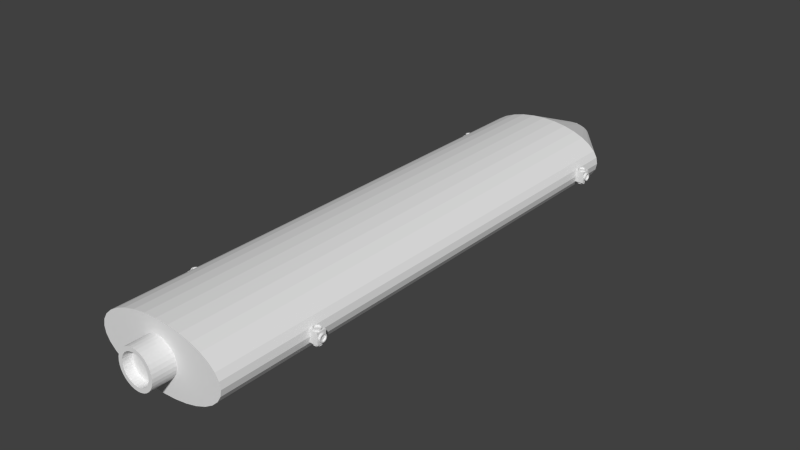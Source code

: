 # Source: planetary_shuttle.blend  (saved by Blender 2.73.0; exported with 4.5.12 LTS)
import bpy
from mathutils import Matrix  # noqa: F401  (used for matrix-valued properties, if any)

bpy.ops.wm.read_factory_settings(use_empty=True)
scene = bpy.context.scene
scene.name = 'Scene'

# ---- collections
col_collection_1 = bpy.data.collections.new('Collection 1'); scene.collection.children.link(col_collection_1)

# ---- world
world_world = bpy.data.worlds.new('World'); scene.world = world_world
world_world.color = (0.05088, 0.05088, 0.05088)
world_world.use_sun_shadow = False
world_world.sun_shadow_jitter_overblur = 0.0
world_world.cycles.sampling_method = 'MANUAL'
world_world.cycles.sample_map_resolution = 256

# ---- meshes
me_planetary_shuttle = bpy.data.meshes.new('planetary_shuttle')
me_planetary_shuttle.from_pydata([(0.0, 15.0, -0.375), (0.0, 15.3, -0.375), (0.07316, 15.0, -0.3678), (0.07316, 15.3, -0.3678), (0.1435, 15.0, -0.3465), (0.1435, 15.3, -0.3465), (0.2083, 15.0, -0.3118), (0.2083, 15.3, -0.3118), (0.2652, 15.0, -0.2652), (0.2652, 15.3, -0.2652), (0.3118, 15.0, -0.2083), (0.3118, 15.3, -0.2083), (0.3465, 15.0, -0.1435), (0.3465, 15.3, -0.1435), (0.3678, 15.0, -0.07316), (0.3678, 15.3, -0.07316), (0.375, 15.0, 7.856e-08), (0.375, 15.3, 8.214e-08), (0.3678, 15.0, 0.07316), (0.3678, 15.3, 0.07316), (0.3465, 15.0, 0.1435), (0.3465, 15.3, 0.1435), (0.3118, 15.0, 0.2083), (0.3118, 15.3, 0.2083), (0.2652, 15.0, 0.2652), (0.2652, 15.3, 0.2652), (0.2083, 15.0, 0.3118), (0.2083, 15.3, 0.3118), (0.1435, 15.0, 0.3465), (0.1435, 15.3, 0.3465), (0.07316, 15.0, 0.3678), (0.07316, 15.3, 0.3678), (-1.222e-07, 15.0, 0.375), (-1.222e-07, 15.3, 0.375), (-0.07316, 15.0, 0.3678), (-0.07316, 15.3, 0.3678), (-0.1435, 15.0, 0.3465), (-0.1435, 15.3, 0.3465), (-0.2083, 15.0, 0.3118), (-0.2083, 15.3, 0.3118), (-0.2652, 15.0, 0.2652), (-0.2652, 15.3, 0.2652), (-0.3118, 15.0, 0.2083), (-0.3118, 15.3, 0.2083), (-0.3465, 15.0, 0.1435), (-0.3465, 15.3, 0.1435), (-0.3678, 15.0, 0.07316), (-0.3678, 15.3, 0.07316), (-0.375, 15.0, -2.552e-07), (-0.375, 15.3, -2.517e-07), (-0.3678, 15.0, -0.07316), (-0.3678, 15.3, -0.07316), (-0.3465, 15.0, -0.1435), (-0.3465, 15.3, -0.1435), (-0.3118, 15.0, -0.2083), (-0.3118, 15.3, -0.2083), (-0.2652, 15.0, -0.2652), (-0.2652, 15.3, -0.2652), (-0.2083, 15.0, -0.3118), (-0.2083, 15.3, -0.3118), (-0.1435, 15.0, -0.3465), (-0.1435, 15.3, -0.3465), (-0.07316, 15.0, -0.3678), (-0.07316, 15.3, -0.3678), (9.437e-09, 15.3, -0.2955), (0.05765, 15.3, -0.2898), (0.1131, 15.3, -0.273), (0.1642, 15.3, -0.2457), (0.209, 15.3, -0.209), (0.2457, 15.3, -0.1642), (0.273, 15.3, -0.1131), (0.2898, 15.3, -0.05765), (0.2955, 15.3, 6.549e-08), (0.2898, 15.3, 0.05765), (0.273, 15.3, 0.1131), (0.2457, 15.3, 0.1642), (0.209, 15.3, 0.209), (0.1642, 15.3, 0.2457), (0.1131, 15.3, 0.273), (0.05765, 15.3, 0.2898), (-8.686e-08, 15.3, 0.2955), (-0.05765, 15.3, 0.2898), (-0.1131, 15.3, 0.273), (-0.1642, 15.3, 0.2457), (-0.209, 15.3, 0.209), (-0.2457, 15.3, 0.1642), (-0.273, 15.3, 0.1131), (-0.2898, 15.3, 0.05765), (-0.2955, 15.3, -1.976e-07), (-0.2898, 15.3, -0.05765), (-0.273, 15.3, -0.1131), (-0.2457, 15.3, -0.1642), (-0.209, 15.3, -0.209), (-0.1642, 15.3, -0.2457), (-0.1131, 15.3, -0.273), (-0.05765, 15.3, -0.2898), (9.437e-09, 15.18, -0.2955), (0.05765, 15.18, -0.2898), (0.1131, 15.18, -0.273), (0.1642, 15.18, -0.2457), (0.209, 15.18, -0.209), (0.2457, 15.18, -0.1642), (0.273, 15.18, -0.1131), (0.2898, 15.18, -0.05765), (0.2955, 15.18, 6.409e-08), (0.2898, 15.18, 0.05765), (0.273, 15.18, 0.1131), (0.2457, 15.18, 0.1642), (0.209, 15.18, 0.209), (0.1642, 15.18, 0.2457), (0.1131, 15.18, 0.273), (0.05765, 15.18, 0.2898), (-8.686e-08, 15.18, 0.2955), (-0.05765, 15.18, 0.2898), (-0.1131, 15.18, 0.273), (-0.1642, 15.18, 0.2457), (-0.209, 15.18, 0.209), (-0.2457, 15.18, 0.1642), (-0.273, 15.18, 0.1131), (-0.2898, 15.18, 0.05765), (-0.2955, 15.18, -1.99e-07), (-0.2898, 15.18, -0.05765), (-0.273, 15.18, -0.1131), (-0.2457, 15.18, -0.1642), (-0.209, 15.18, -0.209), (-0.1642, 15.18, -0.2457), (-0.1131, 15.18, -0.273), (-0.05765, 15.18, -0.2898), (-2.22e-16, -15.0, 1.0), (-4.885e-16, -16.2, 1.0), (0.1951, -15.0, 0.9808), (0.1951, -16.2, 0.9808), (0.3827, -15.0, 0.9239), (0.3827, -16.2, 0.9239), (0.5556, -15.0, 0.8315), (0.5556, -16.2, 0.8315), (0.7071, -15.0, 0.7071), (0.7071, -16.2, 0.7071), (0.8315, -15.0, 0.5556), (0.8315, -16.2, 0.5556), (0.9239, -15.0, 0.3827), (0.9239, -16.2, 0.3827), (0.9808, -15.0, 0.1951), (0.9808, -16.2, 0.1951), (1.0, -15.0, -2.095e-07), (1.0, -16.2, -1.189e-07), (0.9808, -15.0, -0.1951), (0.9808, -16.2, -0.1951), (0.9239, -15.0, -0.3827), (0.9239, -16.2, -0.3827), (0.8315, -15.0, -0.5556), (0.8315, -16.2, -0.5556), (0.7071, -15.0, -0.7071), (0.7071, -16.2, -0.7071), (0.5556, -15.0, -0.8315), (0.5556, -16.2, -0.8315), (0.3827, -15.0, -0.9239), (0.3827, -16.2, -0.9239), (0.1951, -15.0, -0.9808), (0.1951, -16.2, -0.9808), (-3.258e-07, -15.0, -1.0), (-3.258e-07, -16.2, -1.0), (-0.1951, -15.0, -0.9808), (-0.1951, -16.2, -0.9808), (-0.3827, -15.0, -0.9239), (-0.3827, -16.2, -0.9239), (-0.5556, -15.0, -0.8315), (-0.5556, -16.2, -0.8315), (-0.7071, -15.0, -0.7071), (-0.7071, -16.2, -0.7071), (-0.8315, -15.0, -0.5556), (-0.8315, -16.2, -0.5556), (-0.9239, -15.0, -0.3827), (-0.9239, -16.2, -0.3827), (-0.9808, -15.0, -0.1951), (-0.9808, -16.2, -0.1951), (-1.0, -15.0, 6.806e-07), (-1.0, -16.2, 7.712e-07), (-0.9808, -15.0, 0.1951), (-0.9808, -16.2, 0.1951), (-0.9239, -15.0, 0.3827), (-0.9239, -16.2, 0.3827), (-0.8315, -15.0, 0.5556), (-0.8315, -16.2, 0.5556), (-0.7071, -15.0, 0.7071), (-0.7071, -16.2, 0.7071), (-0.5556, -15.0, 0.8315), (-0.5556, -16.2, 0.8315), (-0.3827, -15.0, 0.9239), (-0.3827, -16.2, 0.9239), (-0.1951, -15.0, 0.9808), (-0.1951, -16.2, 0.9808), (2.516e-08, -16.2, 0.7881), (0.1537, -16.2, 0.7729), (0.3016, -16.2, 0.7281), (0.4378, -16.2, 0.6553), (0.5573, -16.2, 0.5573), (0.6553, -16.2, 0.4378), (0.7281, -16.2, 0.3016), (0.7729, -16.2, 0.1537), (0.7881, -16.2, -7.449e-08), (0.7729, -16.2, -0.1537), (0.7281, -16.2, -0.3016), (0.6553, -16.2, -0.4378), (0.5573, -16.2, -0.5573), (0.4378, -16.2, -0.6553), (0.3016, -16.2, -0.7281), (0.1537, -16.2, -0.7729), (-2.316e-07, -16.2, -0.7881), (-0.1537, -16.2, -0.7729), (-0.3016, -16.2, -0.7281), (-0.4378, -16.2, -0.6553), (-0.5573, -16.2, -0.5573), (-0.6553, -16.2, -0.4378), (-0.7281, -16.2, -0.3016), (-0.7729, -16.2, -0.1537), (-0.7881, -16.2, 6.27e-07), (-0.7729, -16.2, 0.1537), (-0.7281, -16.2, 0.3016), (-0.6553, -16.2, 0.4378), (-0.5573, -16.2, 0.5573), (-0.4378, -16.2, 0.6553), (-0.3016, -16.2, 0.7281), (-0.1537, -16.2, 0.7729), (2.516e-08, -15.73, 0.7881), (0.1537, -15.73, 0.7729), (0.3016, -15.73, 0.7281), (0.4378, -15.73, 0.6553), (0.5573, -15.73, 0.5573), (0.6553, -15.73, 0.4378), (0.7281, -15.73, 0.3016), (0.7729, -15.73, 0.1537), (0.7881, -15.73, -1.1e-07), (0.7729, -15.73, -0.1537), (0.7281, -15.73, -0.3016), (0.6553, -15.73, -0.4378), (0.5573, -15.73, -0.5573), (0.4378, -15.73, -0.6553), (0.3016, -15.73, -0.7281), (0.1537, -15.73, -0.7729), (-2.316e-07, -15.73, -0.7881), (-0.1537, -15.73, -0.7729), (-0.3016, -15.73, -0.7281), (-0.4378, -15.73, -0.6553), (-0.5573, -15.73, -0.5573), (-0.6553, -15.73, -0.4378), (-0.7281, -15.73, -0.3016), (-0.7729, -15.73, -0.1537), (-0.7881, -15.73, 5.915e-07), (-0.7729, -15.73, 0.1537), (-0.7281, -15.73, 0.3016), (-0.6553, -15.73, 0.4378), (-0.5573, -15.73, 0.5573), (-0.4378, -15.73, 0.6553), (-0.3016, -15.73, 0.7281), (-0.1537, -15.73, 0.7729), (3.66, -9.8, -0.3), (3.66, -9.8, -0.4), (3.621, -9.804, -0.3), (3.621, -9.804, -0.4), (3.583, -9.815, -0.3), (3.583, -9.815, -0.4), (3.549, -9.834, -0.3), (3.549, -9.834, -0.4), (3.519, -9.859, -0.3), (3.519, -9.859, -0.4), (3.494, -9.889, -0.3), (3.494, -9.889, -0.4), (3.475, -9.923, -0.3), (3.475, -9.923, -0.4), (3.464, -9.961, -0.3), (3.464, -9.961, -0.4), (3.46, -10.0, -0.3), (3.46, -10.0, -0.4), (3.464, -10.04, -0.3), (3.464, -10.04, -0.4), (3.475, -10.08, -0.3), (3.475, -10.08, -0.4), (3.494, -10.11, -0.3), (3.494, -10.11, -0.4), (3.519, -10.14, -0.3), (3.519, -10.14, -0.4), (3.549, -10.17, -0.3), (3.549, -10.17, -0.4), (3.583, -10.18, -0.3), (3.583, -10.18, -0.4), (3.621, -10.2, -0.3), (3.621, -10.2, -0.4), (3.66, -10.2, -0.3), (3.66, -10.2, -0.4), (3.699, -10.2, -0.3), (3.699, -10.2, -0.4), (3.737, -10.18, -0.3), (3.737, -10.18, -0.4), (3.771, -10.17, -0.3), (3.771, -10.17, -0.4), (3.801, -10.14, -0.3), (3.801, -10.14, -0.4), (3.826, -10.11, -0.3), (3.826, -10.11, -0.4), (3.845, -10.08, -0.3), (3.845, -10.08, -0.4), (3.856, -10.04, -0.3), (3.856, -10.04, -0.4), (3.86, -10.0, -0.3), (3.86, -10.0, -0.4), (3.856, -9.961, -0.3), (3.856, -9.961, -0.4), (3.845, -9.923, -0.3), (3.845, -9.923, -0.4), (3.826, -9.889, -0.3), (3.826, -9.889, -0.4), (3.801, -9.859, -0.3), (3.801, -9.859, -0.4), (3.771, -9.834, -0.3), (3.771, -9.834, -0.4), (3.737, -9.815, -0.3), (3.737, -9.815, -0.4), (3.699, -9.804, -0.3), (3.699, -9.804, -0.4), (3.66, -9.842, -0.4), (3.629, -9.845, -0.4), (3.6, -9.854, -0.4), (3.572, -9.869, -0.4), (3.549, -9.889, -0.4), (3.529, -9.912, -0.4), (3.514, -9.94, -0.4), (3.505, -9.969, -0.4), (3.502, -10.0, -0.4), (3.505, -10.03, -0.4), (3.514, -10.06, -0.4), (3.529, -10.09, -0.4), (3.549, -10.11, -0.4), (3.572, -10.13, -0.4), (3.6, -10.15, -0.4), (3.629, -10.15, -0.4), (3.66, -10.16, -0.4), (3.691, -10.15, -0.4), (3.72, -10.15, -0.4), (3.748, -10.13, -0.4), (3.771, -10.11, -0.4), (3.791, -10.09, -0.4), (3.806, -10.06, -0.4), (3.815, -10.03, -0.4), (3.818, -10.0, -0.4), (3.815, -9.969, -0.4), (3.806, -9.94, -0.4), (3.791, -9.912, -0.4), (3.771, -9.889, -0.4), (3.748, -9.869, -0.4), (3.72, -9.854, -0.4), (3.691, -9.845, -0.4), (3.66, -9.842, -0.3265), (3.629, -9.845, -0.3265), (3.6, -9.854, -0.3265), (3.572, -9.869, -0.3265), (3.549, -9.889, -0.3265), (3.529, -9.912, -0.3265), (3.514, -9.94, -0.3265), (3.505, -9.969, -0.3265), (3.502, -10.0, -0.3265), (3.505, -10.03, -0.3265), (3.514, -10.06, -0.3265), (3.529, -10.09, -0.3265), (3.549, -10.11, -0.3265), (3.572, -10.13, -0.3265), (3.6, -10.15, -0.3265), (3.629, -10.15, -0.3265), (3.66, -10.16, -0.3265), (3.691, -10.15, -0.3265), (3.72, -10.15, -0.3265), (3.748, -10.13, -0.3265), (3.771, -10.11, -0.3265), (3.791, -10.09, -0.3265), (3.806, -10.06, -0.3265), (3.815, -10.03, -0.3265), (3.818, -10.0, -0.3265), (3.815, -9.969, -0.3265), (3.806, -9.94, -0.3265), (3.791, -9.912, -0.3265), (3.771, -9.889, -0.3265), (3.748, -9.869, -0.3265), (3.72, -9.854, -0.3265), (3.691, -9.845, -0.3265), (3.893, -9.8, -6.514e-16), (3.993, -9.8, -4.371e-09), (3.893, -9.804, -0.03902), (3.993, -9.804, -0.03902), (3.893, -9.815, -0.07654), (3.993, -9.815, -0.07654), (3.893, -9.834, -0.1111), (3.993, -9.834, -0.1111), (3.893, -9.859, -0.1414), (3.993, -9.859, -0.1414), (3.893, -9.889, -0.1663), (3.993, -9.889, -0.1663), (3.893, -9.923, -0.1848), (3.993, -9.923, -0.1848), (3.893, -9.961, -0.1962), (3.993, -9.961, -0.1962), (3.893, -10.0, -0.2), (3.993, -10.0, -0.2), (3.893, -10.04, -0.1962), (3.993, -10.04, -0.1962), (3.893, -10.08, -0.1848), (3.993, -10.08, -0.1848), (3.893, -10.11, -0.1663), (3.993, -10.11, -0.1663), (3.893, -10.14, -0.1414), (3.993, -10.14, -0.1414), (3.893, -10.17, -0.1111), (3.993, -10.17, -0.1111), (3.893, -10.18, -0.07654), (3.993, -10.18, -0.07654), (3.893, -10.2, -0.03902), (3.993, -10.2, -0.03902), (3.893, -10.2, 6.517e-08), (3.993, -10.2, 6.08e-08), (3.893, -10.2, 0.03902), (3.993, -10.2, 0.03902), (3.893, -10.18, 0.07654), (3.993, -10.18, 0.07654), (3.893, -10.17, 0.1111), (3.993, -10.17, 0.1111), (3.893, -10.14, 0.1414), (3.993, -10.14, 0.1414), (3.893, -10.11, 0.1663), (3.993, -10.11, 0.1663), (3.893, -10.08, 0.1848), (3.993, -10.08, 0.1848), (3.893, -10.04, 0.1962), (3.993, -10.04, 0.1962), (3.893, -10.0, 0.2), (3.993, -10.0, 0.2), (3.893, -9.961, 0.1962), (3.993, -9.961, 0.1962), (3.893, -9.923, 0.1848), (3.993, -9.923, 0.1848), (3.893, -9.889, 0.1663), (3.993, -9.889, 0.1663), (3.893, -9.859, 0.1414), (3.993, -9.859, 0.1414), (3.893, -9.834, 0.1111), (3.993, -9.834, 0.1111), (3.893, -9.815, 0.07654), (3.993, -9.815, 0.07654), (3.893, -9.804, 0.03902), (3.993, -9.804, 0.03902), (3.993, -9.842, -9.404e-09), (3.993, -9.845, -0.03075), (3.993, -9.854, -0.06032), (3.993, -9.869, -0.08757), (3.993, -9.889, -0.1115), (3.993, -9.912, -0.1311), (3.993, -9.94, -0.1456), (3.993, -9.969, -0.1546), (3.993, -10.0, -0.1576), (3.993, -10.03, -0.1546), (3.993, -10.06, -0.1456), (3.993, -10.09, -0.1311), (3.993, -10.11, -0.1115), (3.993, -10.13, -0.08757), (3.993, -10.15, -0.06032), (3.993, -10.15, -0.03075), (3.993, -10.16, 4.195e-08), (3.993, -10.15, 0.03075), (3.993, -10.15, 0.06032), (3.993, -10.13, 0.08757), (3.993, -10.11, 0.1115), (3.993, -10.09, 0.1311), (3.993, -10.06, 0.1456), (3.993, -10.03, 0.1546), (3.993, -10.0, 0.1576), (3.993, -9.969, 0.1546), (3.993, -9.94, 0.1456), (3.993, -9.912, 0.1311), (3.993, -9.889, 0.1115), (3.993, -9.869, 0.08757), (3.993, -9.854, 0.06032), (3.993, -9.845, 0.03075), (3.92, -9.842, -6.192e-09), (3.92, -9.845, -0.03075), (3.92, -9.854, -0.06032), (3.92, -9.869, -0.08757), (3.92, -9.889, -0.1115), (3.92, -9.912, -0.1311), (3.92, -9.94, -0.1456), (3.92, -9.969, -0.1546), (3.92, -10.0, -0.1576), (3.92, -10.03, -0.1546), (3.92, -10.06, -0.1456), (3.92, -10.09, -0.1311), (3.92, -10.11, -0.1115), (3.92, -10.13, -0.08757), (3.92, -10.15, -0.06032), (3.92, -10.15, -0.03075), (3.92, -10.16, 4.517e-08), (3.92, -10.15, 0.03075), (3.92, -10.15, 0.06032), (3.92, -10.13, 0.08757), (3.92, -10.11, 0.1115), (3.92, -10.09, 0.1311), (3.92, -10.06, 0.1456), (3.92, -10.03, 0.1546), (3.92, -10.0, 0.1576), (3.92, -9.969, 0.1546), (3.92, -9.94, 0.1456), (3.92, -9.912, 0.1311), (3.92, -9.889, 0.1115), (3.92, -9.869, 0.08757), (3.92, -9.854, 0.06032), (3.92, -9.845, 0.03075), (3.66, -9.8, 0.3), (3.66, -9.8, 0.4), (3.699, -9.804, 0.3), (3.699, -9.804, 0.4), (3.737, -9.815, 0.3), (3.737, -9.815, 0.4), (3.771, -9.834, 0.3), (3.771, -9.834, 0.4), (3.801, -9.859, 0.3), (3.801, -9.859, 0.4), (3.826, -9.889, 0.3), (3.826, -9.889, 0.4), (3.845, -9.923, 0.3), (3.845, -9.923, 0.4), (3.856, -9.961, 0.3), (3.856, -9.961, 0.4), (3.86, -10.0, 0.3), (3.86, -10.0, 0.4), (3.856, -10.04, 0.3), (3.856, -10.04, 0.4), (3.845, -10.08, 0.3), (3.845, -10.08, 0.4), (3.826, -10.11, 0.3), (3.826, -10.11, 0.4), (3.801, -10.14, 0.3), (3.801, -10.14, 0.4), (3.771, -10.17, 0.3), (3.771, -10.17, 0.4), (3.737, -10.18, 0.3), (3.737, -10.18, 0.4), (3.699, -10.2, 0.3), (3.699, -10.2, 0.4), (3.66, -10.2, 0.3), (3.66, -10.2, 0.4), (3.621, -10.2, 0.3), (3.621, -10.2, 0.4), (3.583, -10.18, 0.3), (3.583, -10.18, 0.4), (3.549, -10.17, 0.3), (3.549, -10.17, 0.4), (3.519, -10.14, 0.3), (3.519, -10.14, 0.4), (3.494, -10.11, 0.3), (3.494, -10.11, 0.4), (3.475, -10.08, 0.3), (3.475, -10.08, 0.4), (3.464, -10.04, 0.3), (3.464, -10.04, 0.4), (3.46, -10.0, 0.3), (3.46, -10.0, 0.4), (3.464, -9.961, 0.3), (3.464, -9.961, 0.4), (3.475, -9.923, 0.3), (3.475, -9.923, 0.4), (3.494, -9.889, 0.3), (3.494, -9.889, 0.4), (3.519, -9.859, 0.3), (3.519, -9.859, 0.4), (3.549, -9.834, 0.3), (3.549, -9.834, 0.4), (3.583, -9.815, 0.3), (3.583, -9.815, 0.4), (3.621, -9.804, 0.3), (3.621, -9.804, 0.4), (3.66, -9.842, 0.4), (3.691, -9.845, 0.4), (3.72, -9.854, 0.4), (3.748, -9.869, 0.4), (3.771, -9.889, 0.4), (3.791, -9.912, 0.4), (3.806, -9.94, 0.4), (3.815, -9.969, 0.4), (3.818, -10.0, 0.4), (3.815, -10.03, 0.4), (3.806, -10.06, 0.4), (3.791, -10.09, 0.4), (3.771, -10.11, 0.4), (3.748, -10.13, 0.4), (3.72, -10.15, 0.4), (3.691, -10.15, 0.4), (3.66, -10.16, 0.4), (3.629, -10.15, 0.4), (3.6, -10.15, 0.4), (3.572, -10.13, 0.4), (3.549, -10.11, 0.4), (3.529, -10.09, 0.4), (3.514, -10.06, 0.4), (3.505, -10.03, 0.4), (3.502, -10.0, 0.4), (3.505, -9.969, 0.4), (3.514, -9.94, 0.4), (3.529, -9.912, 0.4), (3.549, -9.889, 0.4), (3.572, -9.869, 0.4), (3.6, -9.854, 0.4), (3.629, -9.845, 0.4), (3.66, -9.842, 0.3265), (3.691, -9.845, 0.3265), (3.72, -9.854, 0.3265), (3.748, -9.869, 0.3265), (3.771, -9.889, 0.3265), (3.791, -9.912, 0.3265), (3.806, -9.94, 0.3265), (3.815, -9.969, 0.3265), (3.818, -10.0, 0.3265), (3.815, -10.03, 0.3265), (3.806, -10.06, 0.3265), (3.791, -10.09, 0.3265), (3.771, -10.11, 0.3265), (3.748, -10.13, 0.3265), (3.72, -10.15, 0.3265), (3.691, -10.15, 0.3265), (3.66, -10.16, 0.3265), (3.629, -10.15, 0.3265), (3.6, -10.15, 0.3265), (3.572, -10.13, 0.3265), (3.549, -10.11, 0.3265), (3.529, -10.09, 0.3265), (3.514, -10.06, 0.3265), (3.505, -10.03, 0.3265), (3.502, -10.0, 0.3265), (3.505, -9.969, 0.3265), (3.514, -9.94, 0.3265), (3.529, -9.912, 0.3265), (3.549, -9.889, 0.3265), (3.572, -9.869, 0.3265), (3.6, -9.854, 0.3265), (3.629, -9.845, 0.3265), (3.106, -10.25, -0.3), (3.106, -9.75, -0.3), (3.894, -9.75, -0.3), (3.894, -10.25, -0.3), (3.106, -10.25, 0.3), (3.106, -9.75, 0.3), (3.894, -9.75, 0.3), (3.894, -10.25, 0.3), (3.719e-15, -15.0, -1.75), (2.122e-07, 15.0, -0.5115), (0.6828, -15.0, -1.716), (0.1996, 15.0, -0.5017), (1.339, -15.0, -1.617), (0.3915, 15.0, -0.4726), (1.944, -15.0, -1.455), (0.5684, 15.0, -0.4253), (2.475, -15.0, -1.237), (0.7234, 15.0, -0.3617), (2.91, -15.0, -0.9722), (0.8507, 15.0, -0.2842), (3.234, -15.0, -0.6697), (0.9452, 15.0, -0.1958), (3.433, -15.0, -0.3414), (1.003, 15.0, -0.09979), (3.5, -15.0, -1.265e-06), (1.023, 15.0, 6.826e-07), (3.433, -15.0, 0.3414), (1.003, 15.0, 0.0998), (3.234, -15.0, 0.6697), (0.9452, 15.0, 0.1958), (2.91, -15.0, 0.9722), (0.8507, 15.0, 0.2842), (2.475, -15.0, 1.237), (0.7234, 15.0, 0.3617), (1.944, -15.0, 1.455), (0.5684, 15.0, 0.4253), (1.339, -15.0, 1.617), (0.3915, 15.0, 0.4726), (0.6828, -15.0, 1.716), (0.1996, 15.0, 0.5017), (-1.14e-06, -15.0, 1.75), (-1.211e-07, 15.0, 0.5115), (-0.6828, -15.0, 1.716), (-0.1996, 15.0, 0.5017), (-1.339, -15.0, 1.617), (-0.3915, 15.0, 0.4726), (-1.944, -15.0, 1.455), (-0.5684, 15.0, 0.4253), (-2.475, -15.0, 1.237), (-0.7234, 15.0, 0.3617), (-2.91, -15.0, 0.9722), (-0.8507, 15.0, 0.2842), (-3.234, -15.0, 0.6697), (-0.9452, 15.0, 0.1958), (-3.433, -15.0, 0.3414), (-1.003, 15.0, 0.0998), (-3.5, -15.0, -2.822e-06), (-1.023, 15.0, 2.273e-07), (-3.433, -15.0, -0.3414), (-1.003, 15.0, -0.0998), (-3.234, -15.0, -0.6697), (-0.9452, 15.0, -0.1958), (-2.91, -15.0, -0.9723), (-0.8507, 15.0, -0.2842), (-2.475, -15.0, -1.237), (-0.7234, 15.0, -0.3617), (-1.944, -15.0, -1.455), (-0.5684, 15.0, -0.4253), (-1.339, -15.0, -1.617), (-0.3915, 15.0, -0.4726), (-0.6828, -15.0, -1.716), (-0.1996, 15.0, -0.5017), (-2.237e-15, 11.82, -1.75), (0.6828, 11.82, -1.716), (1.339, 11.82, -1.617), (1.944, 11.82, -1.455), (2.475, 11.82, -1.237), (2.91, 11.82, -0.9722), (3.234, 11.82, -0.6697), (3.433, 11.82, -0.3414), (3.5, 11.82, 7.606e-07), (3.433, 11.82, 0.3414), (3.234, 11.82, 0.6697), (2.91, 11.82, 0.9722), (2.475, 11.82, 1.237), (1.944, 11.82, 1.455), (1.339, 11.82, 1.617), (0.6828, 11.82, 1.716), (-1.14e-06, 11.82, 1.75), (-0.6828, 11.82, 1.716), (-1.339, 11.82, 1.617), (-1.944, 11.82, 1.455), (-2.475, 11.82, 1.237), (-2.91, 11.82, 0.9722), (-3.234, 11.82, 0.6697), (-3.433, 11.82, 0.3414), (-3.5, 11.82, -7.971e-07), (-3.433, 11.82, -0.3414), (-3.234, 11.82, -0.6697), (-2.91, 11.82, -0.9722), (-2.475, 11.82, -1.237), (-1.944, 11.82, -1.455), (-1.339, 11.82, -1.617), (-0.6828, 11.82, -1.716), (-3.894, -10.25, -0.3), (-3.894, -9.75, -0.3), (-3.106, -9.75, -0.3), (-3.106, -10.25, -0.3), (-3.894, -10.25, 0.3), (-3.894, -9.75, 0.3), (-3.106, -9.75, 0.3), (-3.106, -10.25, 0.3), (3.106, 9.75, -0.3), (3.106, 10.25, -0.3), (3.894, 10.25, -0.3), (3.894, 9.75, -0.3), (3.106, 9.75, 0.3), (3.106, 10.25, 0.3), (3.894, 10.25, 0.3), (3.894, 9.75, 0.3), (-3.894, 9.75, -0.3), (-3.894, 10.25, -0.3), (-3.106, 10.25, -0.3), (-3.106, 9.75, -0.3), (-3.894, 9.75, 0.3), (-3.894, 10.25, 0.3), (-3.106, 10.25, 0.3), (-3.106, 9.75, 0.3), (3.66, 10.2, -0.3), (3.66, 10.2, -0.4), (3.621, 10.2, -0.3), (3.621, 10.2, -0.4), (3.583, 10.18, -0.3), (3.583, 10.18, -0.4), (3.549, 10.17, -0.3), (3.549, 10.17, -0.4), (3.519, 10.14, -0.3), (3.519, 10.14, -0.4), (3.494, 10.11, -0.3), (3.494, 10.11, -0.4), (3.475, 10.08, -0.3), (3.475, 10.08, -0.4), (3.464, 10.04, -0.3), (3.464, 10.04, -0.4), (3.46, 10.0, -0.3), (3.46, 10.0, -0.4), (3.464, 9.961, -0.3), (3.464, 9.961, -0.4), (3.475, 9.923, -0.3), (3.475, 9.923, -0.4), (3.494, 9.889, -0.3), (3.494, 9.889, -0.4), (3.519, 9.859, -0.3), (3.519, 9.859, -0.4), (3.549, 9.834, -0.3), (3.549, 9.834, -0.4), (3.583, 9.815, -0.3), (3.583, 9.815, -0.4), (3.621, 9.804, -0.3), (3.621, 9.804, -0.4), (3.66, 9.8, -0.3), (3.66, 9.8, -0.4), (3.699, 9.804, -0.3), (3.699, 9.804, -0.4), (3.737, 9.815, -0.3), (3.737, 9.815, -0.4), (3.771, 9.834, -0.3), (3.771, 9.834, -0.4), (3.801, 9.859, -0.3), (3.801, 9.859, -0.4), (3.826, 9.889, -0.3), (3.826, 9.889, -0.4), (3.845, 9.923, -0.3), (3.845, 9.923, -0.4), (3.856, 9.961, -0.3), (3.856, 9.961, -0.4), (3.86, 10.0, -0.3), (3.86, 10.0, -0.4), (3.856, 10.04, -0.3), (3.856, 10.04, -0.4), (3.845, 10.08, -0.3), (3.845, 10.08, -0.4), (3.826, 10.11, -0.3), (3.826, 10.11, -0.4), (3.801, 10.14, -0.3), (3.801, 10.14, -0.4), (3.771, 10.17, -0.3), (3.771, 10.17, -0.4), (3.737, 10.18, -0.3), (3.737, 10.18, -0.4), (3.699, 10.2, -0.3), (3.699, 10.2, -0.4), (3.66, 10.16, -0.4), (3.629, 10.15, -0.4), (3.6, 10.15, -0.4), (3.572, 10.13, -0.4), (3.549, 10.11, -0.4), (3.529, 10.09, -0.4), (3.514, 10.06, -0.4), (3.505, 10.03, -0.4), (3.502, 10.0, -0.4), (3.505, 9.969, -0.4), (3.514, 9.94, -0.4), (3.529, 9.912, -0.4), (3.549, 9.889, -0.4), (3.572, 9.869, -0.4), (3.6, 9.854, -0.4), (3.629, 9.845, -0.4), (3.66, 9.842, -0.4), (3.691, 9.845, -0.4), (3.72, 9.854, -0.4), (3.748, 9.869, -0.4), (3.771, 9.889, -0.4), (3.791, 9.912, -0.4), (3.806, 9.94, -0.4), (3.815, 9.969, -0.4), (3.818, 10.0, -0.4), (3.815, 10.03, -0.4), (3.806, 10.06, -0.4), (3.791, 10.09, -0.4), (3.771, 10.11, -0.4), (3.748, 10.13, -0.4), (3.72, 10.15, -0.4), (3.691, 10.15, -0.4), (3.66, 10.16, -0.3265), (3.629, 10.15, -0.3265), (3.6, 10.15, -0.3265), (3.572, 10.13, -0.3265), (3.549, 10.11, -0.3265), (3.529, 10.09, -0.3265), (3.514, 10.06, -0.3265), (3.505, 10.03, -0.3265), (3.502, 10.0, -0.3265), (3.505, 9.969, -0.3265), (3.514, 9.94, -0.3265), (3.529, 9.912, -0.3265), (3.549, 9.889, -0.3265), (3.572, 9.869, -0.3265), (3.6, 9.854, -0.3265), (3.629, 9.845, -0.3265), (3.66, 9.842, -0.3265), (3.691, 9.845, -0.3265), (3.72, 9.854, -0.3265), (3.748, 9.869, -0.3265), (3.771, 9.889, -0.3265), (3.791, 9.912, -0.3265), (3.806, 9.94, -0.3265), (3.815, 9.969, -0.3265), (3.818, 10.0, -0.3265), (3.815, 10.03, -0.3265), (3.806, 10.06, -0.3265), (3.791, 10.09, -0.3265), (3.771, 10.11, -0.3265), (3.748, 10.13, -0.3265), (3.72, 10.15, -0.3265), (3.691, 10.15, -0.3265), (3.893, 10.2, -6.514e-16), (3.993, 10.2, -4.371e-09), (3.893, 10.2, -0.03902), (3.993, 10.2, -0.03902), (3.893, 10.18, -0.07654), (3.993, 10.18, -0.07654), (3.893, 10.17, -0.1111), (3.993, 10.17, -0.1111), (3.893, 10.14, -0.1414), (3.993, 10.14, -0.1414), (3.893, 10.11, -0.1663), (3.993, 10.11, -0.1663), (3.893, 10.08, -0.1848), (3.993, 10.08, -0.1848), (3.893, 10.04, -0.1962), (3.993, 10.04, -0.1962), (3.893, 10.0, -0.2), (3.993, 10.0, -0.2), (3.893, 9.961, -0.1962), (3.993, 9.961, -0.1962), (3.893, 9.923, -0.1848), (3.993, 9.923, -0.1848), (3.893, 9.889, -0.1663), (3.993, 9.889, -0.1663), (3.893, 9.859, -0.1414), (3.993, 9.859, -0.1414), (3.893, 9.834, -0.1111), (3.993, 9.834, -0.1111), (3.893, 9.815, -0.07654), (3.993, 9.815, -0.07654), (3.893, 9.804, -0.03902), (3.993, 9.804, -0.03902), (3.893, 9.8, 6.517e-08), (3.993, 9.8, 6.08e-08), (3.893, 9.804, 0.03902), (3.993, 9.804, 0.03902), (3.893, 9.815, 0.07654), (3.993, 9.815, 0.07654), (3.893, 9.834, 0.1111), (3.993, 9.834, 0.1111), (3.893, 9.859, 0.1414), (3.993, 9.859, 0.1414), (3.893, 9.889, 0.1663), (3.993, 9.889, 0.1663), (3.893, 9.923, 0.1848), (3.993, 9.923, 0.1848), (3.893, 9.961, 0.1962), (3.993, 9.961, 0.1962), (3.893, 10.0, 0.2), (3.993, 10.0, 0.2), (3.893, 10.04, 0.1962), (3.993, 10.04, 0.1962), (3.893, 10.08, 0.1848), (3.993, 10.08, 0.1848), (3.893, 10.11, 0.1663), (3.993, 10.11, 0.1663), (3.893, 10.14, 0.1414), (3.993, 10.14, 0.1414), (3.893, 10.17, 0.1111), (3.993, 10.17, 0.1111), (3.893, 10.18, 0.07654), (3.993, 10.18, 0.07654), (3.893, 10.2, 0.03902), (3.993, 10.2, 0.03902), (3.993, 10.16, -9.404e-09), (3.993, 10.15, -0.03075), (3.993, 10.15, -0.06032), (3.993, 10.13, -0.08757), (3.993, 10.11, -0.1115), (3.993, 10.09, -0.1311), (3.993, 10.06, -0.1456), (3.993, 10.03, -0.1546), (3.993, 10.0, -0.1576), (3.993, 9.969, -0.1546), (3.993, 9.94, -0.1456), (3.993, 9.912, -0.1311), (3.993, 9.889, -0.1115), (3.993, 9.869, -0.08757), (3.993, 9.854, -0.06032), (3.993, 9.845, -0.03075), (3.993, 9.842, 4.195e-08), (3.993, 9.845, 0.03075), (3.993, 9.854, 0.06032), (3.993, 9.869, 0.08757), (3.993, 9.889, 0.1115), (3.993, 9.912, 0.1311), (3.993, 9.94, 0.1456), (3.993, 9.969, 0.1546), (3.993, 10.0, 0.1576), (3.993, 10.03, 0.1546), (3.993, 10.06, 0.1456), (3.993, 10.09, 0.1311), (3.993, 10.11, 0.1115), (3.993, 10.13, 0.08757), (3.993, 10.15, 0.06032), (3.993, 10.15, 0.03075), (3.92, 10.16, -6.192e-09), (3.92, 10.15, -0.03075), (3.92, 10.15, -0.06032), (3.92, 10.13, -0.08757), (3.92, 10.11, -0.1115), (3.92, 10.09, -0.1311), (3.92, 10.06, -0.1456), (3.92, 10.03, -0.1546), (3.92, 10.0, -0.1576), (3.92, 9.969, -0.1546), (3.92, 9.94, -0.1456), (3.92, 9.912, -0.1311), (3.92, 9.889, -0.1115), (3.92, 9.869, -0.08757), (3.92, 9.854, -0.06032), (3.92, 9.845, -0.03075), (3.92, 9.842, 4.517e-08), (3.92, 9.845, 0.03075), (3.92, 9.854, 0.06032), (3.92, 9.869, 0.08757), (3.92, 9.889, 0.1115), (3.92, 9.912, 0.1311), (3.92, 9.94, 0.1456), (3.92, 9.969, 0.1546), (3.92, 10.0, 0.1576), (3.92, 10.03, 0.1546), (3.92, 10.06, 0.1456), (3.92, 10.09, 0.1311), (3.92, 10.11, 0.1115), (3.92, 10.13, 0.08757), (3.92, 10.15, 0.06032), (3.92, 10.15, 0.03075), (3.66, 10.2, 0.3), (3.66, 10.2, 0.4), (3.699, 10.2, 0.3), (3.699, 10.2, 0.4), (3.737, 10.18, 0.3), (3.737, 10.18, 0.4), (3.771, 10.17, 0.3), (3.771, 10.17, 0.4), (3.801, 10.14, 0.3), (3.801, 10.14, 0.4), (3.826, 10.11, 0.3), (3.826, 10.11, 0.4), (3.845, 10.08, 0.3), (3.845, 10.08, 0.4), (3.856, 10.04, 0.3), (3.856, 10.04, 0.4), (3.86, 10.0, 0.3), (3.86, 10.0, 0.4), (3.856, 9.961, 0.3), (3.856, 9.961, 0.4), (3.845, 9.923, 0.3), (3.845, 9.923, 0.4), (3.826, 9.889, 0.3), (3.826, 9.889, 0.4), (3.801, 9.859, 0.3), (3.801, 9.859, 0.4), (3.771, 9.834, 0.3), (3.771, 9.834, 0.4), (3.737, 9.815, 0.3), (3.737, 9.815, 0.4), (3.699, 9.804, 0.3), (3.699, 9.804, 0.4), (3.66, 9.8, 0.3), (3.66, 9.8, 0.4), (3.621, 9.804, 0.3), (3.621, 9.804, 0.4), (3.583, 9.815, 0.3), (3.583, 9.815, 0.4), (3.549, 9.834, 0.3), (3.549, 9.834, 0.4), (3.519, 9.859, 0.3), (3.519, 9.859, 0.4), (3.494, 9.889, 0.3), (3.494, 9.889, 0.4), (3.475, 9.923, 0.3), (3.475, 9.923, 0.4), (3.464, 9.961, 0.3), (3.464, 9.961, 0.4), (3.46, 10.0, 0.3), (3.46, 10.0, 0.4), (3.464, 10.04, 0.3), (3.464, 10.04, 0.4), (3.475, 10.08, 0.3), (3.475, 10.08, 0.4), (3.494, 10.11, 0.3), (3.494, 10.11, 0.4), (3.519, 10.14, 0.3), (3.519, 10.14, 0.4), (3.549, 10.17, 0.3), (3.549, 10.17, 0.4), (3.583, 10.18, 0.3), (3.583, 10.18, 0.4), (3.621, 10.2, 0.3), (3.621, 10.2, 0.4), (3.66, 10.16, 0.4), (3.691, 10.15, 0.4), (3.72, 10.15, 0.4), (3.748, 10.13, 0.4), (3.771, 10.11, 0.4), (3.791, 10.09, 0.4), (3.806, 10.06, 0.4), (3.815, 10.03, 0.4), (3.818, 10.0, 0.4), (3.815, 9.969, 0.4), (3.806, 9.94, 0.4), (3.791, 9.912, 0.4), (3.771, 9.889, 0.4), (3.748, 9.869, 0.4), (3.72, 9.854, 0.4), (3.691, 9.845, 0.4), (3.66, 9.842, 0.4), (3.629, 9.845, 0.4), (3.6, 9.854, 0.4), (3.572, 9.869, 0.4), (3.549, 9.889, 0.4), (3.529, 9.912, 0.4), (3.514, 9.94, 0.4), (3.505, 9.969, 0.4), (3.502, 10.0, 0.4), (3.505, 10.03, 0.4), (3.514, 10.06, 0.4), (3.529, 10.09, 0.4), (3.549, 10.11, 0.4), (3.572, 10.13, 0.4), (3.6, 10.15, 0.4), (3.629, 10.15, 0.4), (3.66, 10.16, 0.3265), (3.691, 10.15, 0.3265), (3.72, 10.15, 0.3265), (3.748, 10.13, 0.3265), (3.771, 10.11, 0.3265), (3.791, 10.09, 0.3265), (3.806, 10.06, 0.3265), (3.815, 10.03, 0.3265), (3.818, 10.0, 0.3265), (3.815, 9.969, 0.3265), (3.806, 9.94, 0.3265), (3.791, 9.912, 0.3265), (3.771, 9.889, 0.3265), (3.748, 9.869, 0.3265), (3.72, 9.854, 0.3265), (3.691, 9.845, 0.3265), (3.66, 9.842, 0.3265), (3.629, 9.845, 0.3265), (3.6, 9.854, 0.3265), (3.572, 9.869, 0.3265), (3.549, 9.889, 0.3265), (3.529, 9.912, 0.3265), (3.514, 9.94, 0.3265), (3.505, 9.969, 0.3265), (3.502, 10.0, 0.3265), (3.505, 10.03, 0.3265), (3.514, 10.06, 0.3265), (3.529, 10.09, 0.3265), (3.549, 10.11, 0.3265), (3.572, 10.13, 0.3265), (3.6, 10.15, 0.3265), (3.629, 10.15, 0.3265), (-3.66, 10.2, -0.3), (-3.66, 10.2, -0.4), (-3.621, 10.2, -0.3), (-3.621, 10.2, -0.4), (-3.583, 10.18, -0.3), (-3.583, 10.18, -0.4), (-3.549, 10.17, -0.3), (-3.549, 10.17, -0.4), (-3.519, 10.14, -0.3), (-3.519, 10.14, -0.4), (-3.494, 10.11, -0.3), (-3.494, 10.11, -0.4), (-3.475, 10.08, -0.3), (-3.475, 10.08, -0.4), (-3.464, 10.04, -0.3), (-3.464, 10.04, -0.4), (-3.46, 10.0, -0.3), (-3.46, 10.0, -0.4), (-3.464, 9.961, -0.3), (-3.464, 9.961, -0.4), (-3.475, 9.923, -0.3), (-3.475, 9.923, -0.4), (-3.494, 9.889, -0.3), (-3.494, 9.889, -0.4), (-3.519, 9.859, -0.3), (-3.519, 9.859, -0.4), (-3.549, 9.834, -0.3), (-3.549, 9.834, -0.4), (-3.583, 9.815, -0.3), (-3.583, 9.815, -0.4), (-3.621, 9.804, -0.3), (-3.621, 9.804, -0.4), (-3.66, 9.8, -0.3), (-3.66, 9.8, -0.4), (-3.699, 9.804, -0.3), (-3.699, 9.804, -0.4), (-3.737, 9.815, -0.3), (-3.737, 9.815, -0.4), (-3.771, 9.834, -0.3), (-3.771, 9.834, -0.4), (-3.801, 9.859, -0.3), (-3.801, 9.859, -0.4), (-3.826, 9.889, -0.3), (-3.826, 9.889, -0.4), (-3.845, 9.923, -0.3), (-3.845, 9.923, -0.4), (-3.856, 9.961, -0.3), (-3.856, 9.961, -0.4), (-3.86, 10.0, -0.3), (-3.86, 10.0, -0.4), (-3.856, 10.04, -0.3), (-3.856, 10.04, -0.4), (-3.845, 10.08, -0.3), (-3.845, 10.08, -0.4), (-3.826, 10.11, -0.3), (-3.826, 10.11, -0.4), (-3.801, 10.14, -0.3), (-3.801, 10.14, -0.4), (-3.771, 10.17, -0.3), (-3.771, 10.17, -0.4), (-3.737, 10.18, -0.3), (-3.737, 10.18, -0.4), (-3.699, 10.2, -0.3), (-3.699, 10.2, -0.4), (-3.66, 10.16, -0.4), (-3.629, 10.15, -0.4), (-3.6, 10.15, -0.4), (-3.572, 10.13, -0.4), (-3.549, 10.11, -0.4), (-3.529, 10.09, -0.4), (-3.514, 10.06, -0.4), (-3.505, 10.03, -0.4), (-3.502, 10.0, -0.4), (-3.505, 9.969, -0.4), (-3.514, 9.94, -0.4), (-3.529, 9.912, -0.4), (-3.549, 9.889, -0.4), (-3.572, 9.869, -0.4), (-3.6, 9.854, -0.4), (-3.629, 9.845, -0.4), (-3.66, 9.842, -0.4), (-3.691, 9.845, -0.4), (-3.72, 9.854, -0.4), (-3.748, 9.869, -0.4), (-3.771, 9.889, -0.4), (-3.791, 9.912, -0.4), (-3.806, 9.94, -0.4), (-3.815, 9.969, -0.4), (-3.818, 10.0, -0.4), (-3.815, 10.03, -0.4), (-3.806, 10.06, -0.4), (-3.791, 10.09, -0.4), (-3.771, 10.11, -0.4), (-3.748, 10.13, -0.4), (-3.72, 10.15, -0.4), (-3.691, 10.15, -0.4), (-3.66, 10.16, -0.3265), (-3.629, 10.15, -0.3265), (-3.6, 10.15, -0.3265), (-3.572, 10.13, -0.3265), (-3.549, 10.11, -0.3265), (-3.529, 10.09, -0.3265), (-3.514, 10.06, -0.3265), (-3.505, 10.03, -0.3265), (-3.502, 10.0, -0.3265), (-3.505, 9.969, -0.3265), (-3.514, 9.94, -0.3265), (-3.529, 9.912, -0.3265), (-3.549, 9.889, -0.3265), (-3.572, 9.869, -0.3265), (-3.6, 9.854, -0.3265), (-3.629, 9.845, -0.3265), (-3.66, 9.842, -0.3265), (-3.691, 9.845, -0.3265), (-3.72, 9.854, -0.3265), (-3.748, 9.869, -0.3265), (-3.771, 9.889, -0.3265), (-3.791, 9.912, -0.3265), (-3.806, 9.94, -0.3265), (-3.815, 9.969, -0.3265), (-3.818, 10.0, -0.3265), (-3.815, 10.03, -0.3265), (-3.806, 10.06, -0.3265), (-3.791, 10.09, -0.3265), (-3.771, 10.11, -0.3265), (-3.748, 10.13, -0.3265), (-3.72, 10.15, -0.3265), (-3.691, 10.15, -0.3265), (-3.893, 10.2, 1.858e-07), (-3.993, 10.2, 1.814e-07), (-3.893, 10.2, -0.03902), (-3.993, 10.2, -0.03902), (-3.893, 10.18, -0.07654), (-3.993, 10.18, -0.07654), (-3.893, 10.17, -0.1111), (-3.993, 10.17, -0.1111), (-3.893, 10.14, -0.1414), (-3.993, 10.14, -0.1414), (-3.893, 10.11, -0.1663), (-3.993, 10.11, -0.1663), (-3.893, 10.08, -0.1848), (-3.993, 10.08, -0.1848), (-3.893, 10.04, -0.1962), (-3.993, 10.04, -0.1962), (-3.893, 10.0, -0.2), (-3.993, 10.0, -0.2), (-3.893, 9.961, -0.1962), (-3.993, 9.961, -0.1962), (-3.893, 9.923, -0.1848), (-3.993, 9.923, -0.1848), (-3.893, 9.889, -0.1663), (-3.993, 9.889, -0.1663), (-3.893, 9.859, -0.1414), (-3.993, 9.859, -0.1414), (-3.893, 9.834, -0.1111), (-3.993, 9.834, -0.1111), (-3.893, 9.815, -0.07654), (-3.993, 9.815, -0.07654), (-3.893, 9.804, -0.03902), (-3.993, 9.804, -0.03902), (-3.893, 9.8, 2.51e-07), (-3.993, 9.8, 2.466e-07), (-3.893, 9.804, 0.03902), (-3.993, 9.804, 0.03902), (-3.893, 9.815, 0.07654), (-3.993, 9.815, 0.07654), (-3.893, 9.834, 0.1111), (-3.993, 9.834, 0.1111), (-3.893, 9.859, 0.1414), (-3.993, 9.859, 0.1414), (-3.893, 9.889, 0.1663), (-3.993, 9.889, 0.1663), (-3.893, 9.923, 0.1848), (-3.993, 9.923, 0.1848), (-3.893, 9.961, 0.1962), (-3.993, 9.961, 0.1962), (-3.893, 10.0, 0.2), (-3.993, 10.0, 0.2), (-3.893, 10.04, 0.1962), (-3.993, 10.04, 0.1962), (-3.893, 10.08, 0.1848), (-3.993, 10.08, 0.1848), (-3.893, 10.11, 0.1663), (-3.993, 10.11, 0.1663), (-3.893, 10.14, 0.1414), (-3.993, 10.14, 0.1414), (-3.893, 10.17, 0.1111), (-3.993, 10.17, 0.1111), (-3.893, 10.18, 0.07654), (-3.993, 10.18, 0.07654), (-3.893, 10.2, 0.03902), (-3.993, 10.2, 0.03902), (-3.993, 10.16, 1.764e-07), (-3.993, 10.15, -0.03075), (-3.993, 10.15, -0.06032), (-3.993, 10.13, -0.08757), (-3.993, 10.11, -0.1115), (-3.993, 10.09, -0.1311), (-3.993, 10.06, -0.1456), (-3.993, 10.03, -0.1546), (-3.993, 10.0, -0.1576), (-3.993, 9.969, -0.1546), (-3.993, 9.94, -0.1456), (-3.993, 9.912, -0.1311), (-3.993, 9.889, -0.1115), (-3.993, 9.869, -0.08757), (-3.993, 9.854, -0.06032), (-3.993, 9.845, -0.03075), (-3.993, 9.842, 2.278e-07), (-3.993, 9.845, 0.03075), (-3.993, 9.854, 0.06032), (-3.993, 9.869, 0.08757), (-3.993, 9.889, 0.1115), (-3.993, 9.912, 0.1311), (-3.993, 9.94, 0.1456), (-3.993, 9.969, 0.1546), (-3.993, 10.0, 0.1576), (-3.993, 10.03, 0.1546), (-3.993, 10.06, 0.1456), (-3.993, 10.09, 0.1311), (-3.993, 10.11, 0.1115), (-3.993, 10.13, 0.08757), (-3.993, 10.15, 0.06032), (-3.993, 10.15, 0.03075), (-3.92, 10.16, 1.796e-07), (-3.92, 10.15, -0.03075), (-3.92, 10.15, -0.06032), (-3.92, 10.13, -0.08757), (-3.92, 10.11, -0.1115), (-3.92, 10.09, -0.1311), (-3.92, 10.06, -0.1456), (-3.92, 10.03, -0.1546), (-3.92, 10.0, -0.1576), (-3.92, 9.969, -0.1546), (-3.92, 9.94, -0.1456), (-3.92, 9.912, -0.1311), (-3.92, 9.889, -0.1115), (-3.92, 9.869, -0.08757), (-3.92, 9.854, -0.06032), (-3.92, 9.845, -0.03075), (-3.92, 9.842, 2.31e-07), (-3.92, 9.845, 0.03075), (-3.92, 9.854, 0.06032), (-3.92, 9.869, 0.08757), (-3.92, 9.889, 0.1115), (-3.92, 9.912, 0.1311), (-3.92, 9.94, 0.1456), (-3.92, 9.969, 0.1546), (-3.92, 10.0, 0.1576), (-3.92, 10.03, 0.1546), (-3.92, 10.06, 0.1456), (-3.92, 10.09, 0.1311), (-3.92, 10.11, 0.1115), (-3.92, 10.13, 0.08757), (-3.92, 10.15, 0.06032), (-3.92, 10.15, 0.03075), (-3.66, 10.2, 0.3), (-3.66, 10.2, 0.4), (-3.699, 10.2, 0.3), (-3.699, 10.2, 0.4), (-3.737, 10.18, 0.3), (-3.737, 10.18, 0.4), (-3.771, 10.17, 0.3), (-3.771, 10.17, 0.4), (-3.801, 10.14, 0.3), (-3.801, 10.14, 0.4), (-3.826, 10.11, 0.3), (-3.826, 10.11, 0.4), (-3.845, 10.08, 0.3), (-3.845, 10.08, 0.4), (-3.856, 10.04, 0.3), (-3.856, 10.04, 0.4), (-3.86, 10.0, 0.3), (-3.86, 10.0, 0.4), (-3.856, 9.961, 0.3), (-3.856, 9.961, 0.4), (-3.845, 9.923, 0.3), (-3.845, 9.923, 0.4), (-3.826, 9.889, 0.3), (-3.826, 9.889, 0.4), (-3.801, 9.859, 0.3), (-3.801, 9.859, 0.4), (-3.771, 9.834, 0.3), (-3.771, 9.834, 0.4), (-3.737, 9.815, 0.3), (-3.737, 9.815, 0.4), (-3.699, 9.804, 0.3), (-3.699, 9.804, 0.4), (-3.66, 9.8, 0.3), (-3.66, 9.8, 0.4), (-3.621, 9.804, 0.3), (-3.621, 9.804, 0.4), (-3.583, 9.815, 0.3), (-3.583, 9.815, 0.4), (-3.549, 9.834, 0.3), (-3.549, 9.834, 0.4), (-3.519, 9.859, 0.3), (-3.519, 9.859, 0.4), (-3.494, 9.889, 0.3), (-3.494, 9.889, 0.4), (-3.475, 9.923, 0.3), (-3.475, 9.923, 0.4), (-3.464, 9.961, 0.3), (-3.464, 9.961, 0.4), (-3.46, 10.0, 0.3), (-3.46, 10.0, 0.4), (-3.464, 10.04, 0.3), (-3.464, 10.04, 0.4), (-3.475, 10.08, 0.3), (-3.475, 10.08, 0.4), (-3.494, 10.11, 0.3), (-3.494, 10.11, 0.4), (-3.519, 10.14, 0.3), (-3.519, 10.14, 0.4), (-3.549, 10.17, 0.3), (-3.549, 10.17, 0.4), (-3.583, 10.18, 0.3), (-3.583, 10.18, 0.4), (-3.621, 10.2, 0.3), (-3.621, 10.2, 0.4), (-3.66, 10.16, 0.4), (-3.691, 10.15, 0.4), (-3.72, 10.15, 0.4), (-3.748, 10.13, 0.4), (-3.771, 10.11, 0.4), (-3.791, 10.09, 0.4), (-3.806, 10.06, 0.4), (-3.815, 10.03, 0.4), (-3.818, 10.0, 0.4), (-3.815, 9.969, 0.4), (-3.806, 9.94, 0.4), (-3.791, 9.912, 0.4), (-3.771, 9.889, 0.4), (-3.748, 9.869, 0.4), (-3.72, 9.854, 0.4), (-3.691, 9.845, 0.4), (-3.66, 9.842, 0.4), (-3.629, 9.845, 0.4), (-3.6, 9.854, 0.4), (-3.572, 9.869, 0.4), (-3.549, 9.889, 0.4), (-3.529, 9.912, 0.4), (-3.514, 9.94, 0.4), (-3.505, 9.969, 0.4), (-3.502, 10.0, 0.4), (-3.505, 10.03, 0.4), (-3.514, 10.06, 0.4), (-3.529, 10.09, 0.4), (-3.549, 10.11, 0.4), (-3.572, 10.13, 0.4), (-3.6, 10.15, 0.4), (-3.629, 10.15, 0.4), (-3.66, 10.16, 0.3265), (-3.691, 10.15, 0.3265), (-3.72, 10.15, 0.3265), (-3.748, 10.13, 0.3265), (-3.771, 10.11, 0.3265), (-3.791, 10.09, 0.3265), (-3.806, 10.06, 0.3265), (-3.815, 10.03, 0.3265), (-3.818, 10.0, 0.3265), (-3.815, 9.969, 0.3265), (-3.806, 9.94, 0.3265), (-3.791, 9.912, 0.3265), (-3.771, 9.889, 0.3265), (-3.748, 9.869, 0.3265), (-3.72, 9.854, 0.3265), (-3.691, 9.845, 0.3265), (-3.66, 9.842, 0.3265), (-3.629, 9.845, 0.3265), (-3.6, 9.854, 0.3265), (-3.572, 9.869, 0.3265), (-3.549, 9.889, 0.3265), (-3.529, 9.912, 0.3265), (-3.514, 9.94, 0.3265), (-3.505, 9.969, 0.3265), (-3.502, 10.0, 0.3265), (-3.505, 10.03, 0.3265), (-3.514, 10.06, 0.3265), (-3.529, 10.09, 0.3265), (-3.549, 10.11, 0.3265), (-3.572, 10.13, 0.3265), (-3.6, 10.15, 0.3265), (-3.629, 10.15, 0.3265), (-3.66, -9.8, -0.3), (-3.66, -9.8, -0.4), (-3.621, -9.804, -0.3), (-3.621, -9.804, -0.4), (-3.583, -9.815, -0.3), (-3.583, -9.815, -0.4), (-3.549, -9.834, -0.3), (-3.549, -9.834, -0.4), (-3.519, -9.859, -0.3), (-3.519, -9.859, -0.4), (-3.494, -9.889, -0.3), (-3.494, -9.889, -0.4), (-3.475, -9.923, -0.3), (-3.475, -9.923, -0.4), (-3.464, -9.961, -0.3), (-3.464, -9.961, -0.4), (-3.46, -10.0, -0.3), (-3.46, -10.0, -0.4), (-3.464, -10.04, -0.3), (-3.464, -10.04, -0.4), (-3.475, -10.08, -0.3), (-3.475, -10.08, -0.4), (-3.494, -10.11, -0.3), (-3.494, -10.11, -0.4), (-3.519, -10.14, -0.3), (-3.519, -10.14, -0.4), (-3.549, -10.17, -0.3), (-3.549, -10.17, -0.4), (-3.583, -10.18, -0.3), (-3.583, -10.18, -0.4), (-3.621, -10.2, -0.3), (-3.621, -10.2, -0.4), (-3.66, -10.2, -0.3), (-3.66, -10.2, -0.4), (-3.699, -10.2, -0.3), (-3.699, -10.2, -0.4), (-3.737, -10.18, -0.3), (-3.737, -10.18, -0.4), (-3.771, -10.17, -0.3), (-3.771, -10.17, -0.4), (-3.801, -10.14, -0.3), (-3.801, -10.14, -0.4), (-3.826, -10.11, -0.3), (-3.826, -10.11, -0.4), (-3.845, -10.08, -0.3), (-3.845, -10.08, -0.4), (-3.856, -10.04, -0.3), (-3.856, -10.04, -0.4), (-3.86, -10.0, -0.3), (-3.86, -10.0, -0.4), (-3.856, -9.961, -0.3), (-3.856, -9.961, -0.4), (-3.845, -9.923, -0.3), (-3.845, -9.923, -0.4), (-3.826, -9.889, -0.3), (-3.826, -9.889, -0.4), (-3.801, -9.859, -0.3), (-3.801, -9.859, -0.4), (-3.771, -9.834, -0.3), (-3.771, -9.834, -0.4), (-3.737, -9.815, -0.3), (-3.737, -9.815, -0.4), (-3.699, -9.804, -0.3), (-3.699, -9.804, -0.4), (-3.66, -9.842, -0.4), (-3.629, -9.845, -0.4), (-3.6, -9.854, -0.4), (-3.572, -9.869, -0.4), (-3.549, -9.889, -0.4), (-3.529, -9.912, -0.4), (-3.514, -9.94, -0.4), (-3.505, -9.969, -0.4), (-3.502, -10.0, -0.4), (-3.505, -10.03, -0.4), (-3.514, -10.06, -0.4), (-3.529, -10.09, -0.4), (-3.549, -10.11, -0.4), (-3.572, -10.13, -0.4), (-3.6, -10.15, -0.4), (-3.629, -10.15, -0.4), (-3.66, -10.16, -0.4), (-3.691, -10.15, -0.4), (-3.72, -10.15, -0.4), (-3.748, -10.13, -0.4), (-3.771, -10.11, -0.4), (-3.791, -10.09, -0.4), (-3.806, -10.06, -0.4), (-3.815, -10.03, -0.4), (-3.818, -10.0, -0.4), (-3.815, -9.969, -0.4), (-3.806, -9.94, -0.4), (-3.791, -9.912, -0.4), (-3.771, -9.889, -0.4), (-3.748, -9.869, -0.4), (-3.72, -9.854, -0.4), (-3.691, -9.845, -0.4), (-3.66, -9.842, -0.3265), (-3.629, -9.845, -0.3265), (-3.6, -9.854, -0.3265), (-3.572, -9.869, -0.3265), (-3.549, -9.889, -0.3265), (-3.529, -9.912, -0.3265), (-3.514, -9.94, -0.3265), (-3.505, -9.969, -0.3265), (-3.502, -10.0, -0.3265), (-3.505, -10.03, -0.3265), (-3.514, -10.06, -0.3265), (-3.529, -10.09, -0.3265), (-3.549, -10.11, -0.3265), (-3.572, -10.13, -0.3265), (-3.6, -10.15, -0.3265), (-3.629, -10.15, -0.3265), (-3.66, -10.16, -0.3265), (-3.691, -10.15, -0.3265), (-3.72, -10.15, -0.3265), (-3.748, -10.13, -0.3265), (-3.771, -10.11, -0.3265), (-3.791, -10.09, -0.3265), (-3.806, -10.06, -0.3265), (-3.815, -10.03, -0.3265), (-3.818, -10.0, -0.3265), (-3.815, -9.969, -0.3265), (-3.806, -9.94, -0.3265), (-3.791, -9.912, -0.3265), (-3.771, -9.889, -0.3265), (-3.748, -9.869, -0.3265), (-3.72, -9.854, -0.3265), (-3.691, -9.845, -0.3265), (-3.893, -9.8, 1.858e-07), (-3.993, -9.8, 1.814e-07), (-3.893, -9.804, -0.03902), (-3.993, -9.804, -0.03902), (-3.893, -9.815, -0.07654), (-3.993, -9.815, -0.07654), (-3.893, -9.834, -0.1111), (-3.993, -9.834, -0.1111), (-3.893, -9.859, -0.1414), (-3.993, -9.859, -0.1414), (-3.893, -9.889, -0.1663), (-3.993, -9.889, -0.1663), (-3.893, -9.923, -0.1848), (-3.993, -9.923, -0.1848), (-3.893, -9.961, -0.1962), (-3.993, -9.961, -0.1962), (-3.893, -10.0, -0.2), (-3.993, -10.0, -0.2), (-3.893, -10.04, -0.1962), (-3.993, -10.04, -0.1962), (-3.893, -10.08, -0.1848), (-3.993, -10.08, -0.1848), (-3.893, -10.11, -0.1663), (-3.993, -10.11, -0.1663), (-3.893, -10.14, -0.1414), (-3.993, -10.14, -0.1414), (-3.893, -10.17, -0.1111), (-3.993, -10.17, -0.1111), (-3.893, -10.18, -0.07654), (-3.993, -10.18, -0.07654), (-3.893, -10.2, -0.03902), (-3.993, -10.2, -0.03902), (-3.893, -10.2, 2.51e-07), (-3.993, -10.2, 2.466e-07), (-3.893, -10.2, 0.03902), (-3.993, -10.2, 0.03902), (-3.893, -10.18, 0.07654), (-3.993, -10.18, 0.07654), (-3.893, -10.17, 0.1111), (-3.993, -10.17, 0.1111), (-3.893, -10.14, 0.1414), (-3.993, -10.14, 0.1414), (-3.893, -10.11, 0.1663), (-3.993, -10.11, 0.1663), (-3.893, -10.08, 0.1848), (-3.993, -10.08, 0.1848), (-3.893, -10.04, 0.1962), (-3.993, -10.04, 0.1962), (-3.893, -10.0, 0.2), (-3.993, -10.0, 0.2), (-3.893, -9.961, 0.1962), (-3.993, -9.961, 0.1962), (-3.893, -9.923, 0.1848), (-3.993, -9.923, 0.1848), (-3.893, -9.889, 0.1663), (-3.993, -9.889, 0.1663), (-3.893, -9.859, 0.1414), (-3.993, -9.859, 0.1414), (-3.893, -9.834, 0.1111), (-3.993, -9.834, 0.1111), (-3.893, -9.815, 0.07654), (-3.993, -9.815, 0.07654), (-3.893, -9.804, 0.03902), (-3.993, -9.804, 0.03902), (-3.993, -9.842, 1.764e-07), (-3.993, -9.845, -0.03075), (-3.993, -9.854, -0.06032), (-3.993, -9.869, -0.08757), (-3.993, -9.889, -0.1115), (-3.993, -9.912, -0.1311), (-3.993, -9.94, -0.1456), (-3.993, -9.969, -0.1546), (-3.993, -10.0, -0.1576), (-3.993, -10.03, -0.1546), (-3.993, -10.06, -0.1456), (-3.993, -10.09, -0.1311), (-3.993, -10.11, -0.1115), (-3.993, -10.13, -0.08757), (-3.993, -10.15, -0.06032), (-3.993, -10.15, -0.03075), (-3.993, -10.16, 2.278e-07), (-3.993, -10.15, 0.03075), (-3.993, -10.15, 0.06032), (-3.993, -10.13, 0.08757), (-3.993, -10.11, 0.1115), (-3.993, -10.09, 0.1311), (-3.993, -10.06, 0.1456), (-3.993, -10.03, 0.1546), (-3.993, -10.0, 0.1576), (-3.993, -9.969, 0.1546), (-3.993, -9.94, 0.1456), (-3.993, -9.912, 0.1311), (-3.993, -9.889, 0.1115), (-3.993, -9.869, 0.08757), (-3.993, -9.854, 0.06032), (-3.993, -9.845, 0.03075), (-3.92, -9.842, 1.796e-07), (-3.92, -9.845, -0.03075), (-3.92, -9.854, -0.06032), (-3.92, -9.869, -0.08757), (-3.92, -9.889, -0.1115), (-3.92, -9.912, -0.1311), (-3.92, -9.94, -0.1456), (-3.92, -9.969, -0.1546), (-3.92, -10.0, -0.1576), (-3.92, -10.03, -0.1546), (-3.92, -10.06, -0.1456), (-3.92, -10.09, -0.1311), (-3.92, -10.11, -0.1115), (-3.92, -10.13, -0.08757), (-3.92, -10.15, -0.06032), (-3.92, -10.15, -0.03075), (-3.92, -10.16, 2.31e-07), (-3.92, -10.15, 0.03075), (-3.92, -10.15, 0.06032), (-3.92, -10.13, 0.08757), (-3.92, -10.11, 0.1115), (-3.92, -10.09, 0.1311), (-3.92, -10.06, 0.1456), (-3.92, -10.03, 0.1546), (-3.92, -10.0, 0.1576), (-3.92, -9.969, 0.1546), (-3.92, -9.94, 0.1456), (-3.92, -9.912, 0.1311), (-3.92, -9.889, 0.1115), (-3.92, -9.869, 0.08757), (-3.92, -9.854, 0.06032), (-3.92, -9.845, 0.03075), (-3.66, -9.8, 0.3), (-3.66, -9.8, 0.4), (-3.699, -9.804, 0.3), (-3.699, -9.804, 0.4), (-3.737, -9.815, 0.3), (-3.737, -9.815, 0.4), (-3.771, -9.834, 0.3), (-3.771, -9.834, 0.4), (-3.801, -9.859, 0.3), (-3.801, -9.859, 0.4), (-3.826, -9.889, 0.3), (-3.826, -9.889, 0.4), (-3.845, -9.923, 0.3), (-3.845, -9.923, 0.4), (-3.856, -9.961, 0.3), (-3.856, -9.961, 0.4), (-3.86, -10.0, 0.3), (-3.86, -10.0, 0.4), (-3.856, -10.04, 0.3), (-3.856, -10.04, 0.4), (-3.845, -10.08, 0.3), (-3.845, -10.08, 0.4), (-3.826, -10.11, 0.3), (-3.826, -10.11, 0.4), (-3.801, -10.14, 0.3), (-3.801, -10.14, 0.4), (-3.771, -10.17, 0.3), (-3.771, -10.17, 0.4), (-3.737, -10.18, 0.3), (-3.737, -10.18, 0.4), (-3.699, -10.2, 0.3), (-3.699, -10.2, 0.4), (-3.66, -10.2, 0.3), (-3.66, -10.2, 0.4), (-3.621, -10.2, 0.3), (-3.621, -10.2, 0.4), (-3.583, -10.18, 0.3), (-3.583, -10.18, 0.4), (-3.549, -10.17, 0.3), (-3.549, -10.17, 0.4), (-3.519, -10.14, 0.3), (-3.519, -10.14, 0.4), (-3.494, -10.11, 0.3), (-3.494, -10.11, 0.4), (-3.475, -10.08, 0.3), (-3.475, -10.08, 0.4), (-3.464, -10.04, 0.3), (-3.464, -10.04, 0.4), (-3.46, -10.0, 0.3), (-3.46, -10.0, 0.4), (-3.464, -9.961, 0.3), (-3.464, -9.961, 0.4), (-3.475, -9.923, 0.3), (-3.475, -9.923, 0.4), (-3.494, -9.889, 0.3), (-3.494, -9.889, 0.4), (-3.519, -9.859, 0.3), (-3.519, -9.859, 0.4), (-3.549, -9.834, 0.3), (-3.549, -9.834, 0.4), (-3.583, -9.815, 0.3), (-3.583, -9.815, 0.4), (-3.621, -9.804, 0.3), (-3.621, -9.804, 0.4), (-3.66, -9.842, 0.4), (-3.691, -9.845, 0.4), (-3.72, -9.854, 0.4), (-3.748, -9.869, 0.4), (-3.771, -9.889, 0.4), (-3.791, -9.912, 0.4), (-3.806, -9.94, 0.4), (-3.815, -9.969, 0.4), (-3.818, -10.0, 0.4), (-3.815, -10.03, 0.4), (-3.806, -10.06, 0.4), (-3.791, -10.09, 0.4), (-3.771, -10.11, 0.4), (-3.748, -10.13, 0.4), (-3.72, -10.15, 0.4), (-3.691, -10.15, 0.4), (-3.66, -10.16, 0.4), (-3.629, -10.15, 0.4), (-3.6, -10.15, 0.4), (-3.572, -10.13, 0.4), (-3.549, -10.11, 0.4), (-3.529, -10.09, 0.4), (-3.514, -10.06, 0.4), (-3.505, -10.03, 0.4), (-3.502, -10.0, 0.4), (-3.505, -9.969, 0.4), (-3.514, -9.94, 0.4), (-3.529, -9.912, 0.4), (-3.549, -9.889, 0.4), (-3.572, -9.869, 0.4), (-3.6, -9.854, 0.4), (-3.629, -9.845, 0.4), (-3.66, -9.842, 0.3265), (-3.691, -9.845, 0.3265), (-3.72, -9.854, 0.3265), (-3.748, -9.869, 0.3265), (-3.771, -9.889, 0.3265), (-3.791, -9.912, 0.3265), (-3.806, -9.94, 0.3265), (-3.815, -9.969, 0.3265), (-3.818, -10.0, 0.3265), (-3.815, -10.03, 0.3265), (-3.806, -10.06, 0.3265), (-3.791, -10.09, 0.3265), (-3.771, -10.11, 0.3265), (-3.748, -10.13, 0.3265), (-3.72, -10.15, 0.3265), (-3.691, -10.15, 0.3265), (-3.66, -10.16, 0.3265), (-3.629, -10.15, 0.3265), (-3.6, -10.15, 0.3265), (-3.572, -10.13, 0.3265), (-3.549, -10.11, 0.3265), (-3.529, -10.09, 0.3265), (-3.514, -10.06, 0.3265), (-3.505, -10.03, 0.3265), (-3.502, -10.0, 0.3265), (-3.505, -9.969, 0.3265), (-3.514, -9.94, 0.3265), (-3.529, -9.912, 0.3265), (-3.549, -9.889, 0.3265), (-3.572, -9.869, 0.3265), (-3.6, -9.854, 0.3265), (-3.629, -9.845, 0.3265)], [], [(0, 1, 3, 2), (2, 3, 5, 4), (4, 5, 7, 6), (6, 7, 9, 8), (8, 9, 11, 10), (10, 11, 13, 12), (12, 13, 15, 14), (14, 15, 17, 16), (16, 17, 19, 18), (18, 19, 21, 20), (20, 21, 23, 22), (22, 23, 25, 24), (24, 25, 27, 26), (26, 27, 29, 28), (28, 29, 31, 30), (30, 31, 33, 32), (32, 33, 35, 34), (34, 35, 37, 36), (36, 37, 39, 38), (38, 39, 41, 40), (40, 41, 43, 42), (42, 43, 45, 44), (44, 45, 47, 46), (46, 47, 49, 48), (48, 49, 51, 50), (50, 51, 53, 52), (52, 53, 55, 54), (54, 55, 57, 56), (56, 57, 59, 58), (58, 59, 61, 60), (45, 43, 85, 86), (62, 63, 1, 0), (60, 61, 63, 62), (0, 2, 4, 6, 8, 10, 12, 14, 16, 18, 20, 22, 24, 26, 28, 30, 32, 34, 36, 38, 40, 42, 44, 46, 48, 50, 52, 54, 56, 58, 60, 62), (23, 21, 74, 75), (51, 49, 88, 89), (7, 5, 66, 67), (29, 27, 77, 78), (57, 55, 91, 92), (35, 33, 80, 81), (13, 11, 69, 70), (63, 61, 94, 95), (41, 39, 83, 84), (19, 17, 72, 73), (47, 45, 86, 87), (25, 23, 75, 76), (53, 51, 89, 90), (9, 7, 67, 68), (31, 29, 78, 79), (59, 57, 92, 93), (37, 35, 81, 82), (15, 13, 70, 71), (1, 63, 95, 64), (43, 41, 84, 85), (21, 19, 73, 74), (49, 47, 87, 88), (5, 3, 65, 66), (27, 25, 76, 77), (55, 53, 90, 91), (11, 9, 68, 69), (33, 31, 79, 80), (61, 59, 93, 94), (39, 37, 82, 83), (3, 1, 64, 65), (17, 15, 71, 72), (89, 88, 120, 121), (67, 66, 98, 99), (78, 77, 109, 110), (87, 86, 118, 119), (65, 64, 96, 97), (76, 75, 107, 108), (64, 95, 127, 96), (85, 84, 116, 117), (74, 73, 105, 106), (94, 93, 125, 126), (83, 82, 114, 115), (72, 71, 103, 104), (92, 91, 123, 124), (81, 80, 112, 113), (70, 69, 101, 102), (90, 89, 121, 122), (68, 67, 99, 100), (79, 78, 110, 111), (88, 87, 119, 120), (66, 65, 97, 98), (77, 76, 108, 109), (86, 85, 117, 118), (75, 74, 106, 107), (95, 94, 126, 127), (84, 83, 115, 116), (73, 72, 104, 105), (93, 92, 124, 125), (82, 81, 113, 114), (71, 70, 102, 103), (91, 90, 122, 123), (69, 68, 100, 101), (80, 79, 111, 112), (97, 96, 127, 126, 125, 124, 123, 122, 121, 120, 119, 118, 117, 116, 115, 114, 113, 112, 111, 110, 109, 108, 107, 106, 105, 104, 103, 102, 101, 100, 99, 98), (128, 129, 131, 130), (130, 131, 133, 132), (132, 133, 135, 134), (134, 135, 137, 136), (136, 137, 139, 138), (138, 139, 141, 140), (140, 141, 143, 142), (142, 143, 145, 144), (144, 145, 147, 146), (146, 147, 149, 148), (148, 149, 151, 150), (150, 151, 153, 152), (152, 153, 155, 154), (154, 155, 157, 156), (156, 157, 159, 158), (158, 159, 161, 160), (160, 161, 163, 162), (162, 163, 165, 164), (164, 165, 167, 166), (166, 167, 169, 168), (168, 169, 171, 170), (170, 171, 173, 172), (172, 173, 175, 174), (174, 175, 177, 176), (176, 177, 179, 178), (178, 179, 181, 180), (180, 181, 183, 182), (182, 183, 185, 184), (184, 185, 187, 186), (186, 187, 189, 188), (173, 171, 213, 214), (190, 191, 129, 128), (188, 189, 191, 190), (128, 130, 132, 134, 136, 138, 140, 142, 144, 146, 148, 150, 152, 154, 156, 158, 160, 162, 164, 166, 168, 170, 172, 174, 176, 178, 180, 182, 184, 186, 188, 190), (151, 149, 202, 203), (179, 177, 216, 217), (135, 133, 194, 195), (157, 155, 205, 206), (185, 183, 219, 220), (163, 161, 208, 209), (141, 139, 197, 198), (191, 189, 222, 223), (169, 167, 211, 212), (147, 145, 200, 201), (175, 173, 214, 215), (153, 151, 203, 204), (181, 179, 217, 218), (137, 135, 195, 196), (159, 157, 206, 207), (187, 185, 220, 221), (165, 163, 209, 210), (143, 141, 198, 199), (129, 191, 223, 192), (171, 169, 212, 213), (149, 147, 201, 202), (177, 175, 215, 216), (133, 131, 193, 194), (155, 153, 204, 205), (183, 181, 218, 219), (139, 137, 196, 197), (161, 159, 207, 208), (189, 187, 221, 222), (167, 165, 210, 211), (131, 129, 192, 193), (145, 143, 199, 200), (217, 216, 248, 249), (195, 194, 226, 227), (206, 205, 237, 238), (215, 214, 246, 247), (193, 192, 224, 225), (204, 203, 235, 236), (192, 223, 255, 224), (213, 212, 244, 245), (202, 201, 233, 234), (222, 221, 253, 254), (211, 210, 242, 243), (200, 199, 231, 232), (220, 219, 251, 252), (209, 208, 240, 241), (198, 197, 229, 230), (218, 217, 249, 250), (196, 195, 227, 228), (207, 206, 238, 239), (216, 215, 247, 248), (194, 193, 225, 226), (205, 204, 236, 237), (214, 213, 245, 246), (203, 202, 234, 235), (223, 222, 254, 255), (212, 211, 243, 244), (201, 200, 232, 233), (221, 220, 252, 253), (210, 209, 241, 242), (199, 198, 230, 231), (219, 218, 250, 251), (197, 196, 228, 229), (208, 207, 239, 240), (225, 224, 255, 254, 253, 252, 251, 250, 249, 248, 247, 246, 245, 244, 243, 242, 241, 240, 239, 238, 237, 236, 235, 234, 233, 232, 231, 230, 229, 228, 227, 226), (256, 257, 259, 258), (258, 259, 261, 260), (260, 261, 263, 262), (262, 263, 265, 264), (264, 265, 267, 266), (266, 267, 269, 268), (268, 269, 271, 270), (270, 271, 273, 272), (272, 273, 275, 274), (274, 275, 277, 276), (276, 277, 279, 278), (278, 279, 281, 280), (280, 281, 283, 282), (282, 283, 285, 284), (284, 285, 287, 286), (286, 287, 289, 288), (288, 289, 291, 290), (290, 291, 293, 292), (292, 293, 295, 294), (294, 295, 297, 296), (296, 297, 299, 298), (298, 299, 301, 300), (300, 301, 303, 302), (302, 303, 305, 304), (304, 305, 307, 306), (306, 307, 309, 308), (308, 309, 311, 310), (310, 311, 313, 312), (312, 313, 315, 314), (314, 315, 317, 316), (301, 299, 341, 342), (318, 319, 257, 256), (316, 317, 319, 318), (256, 258, 260, 262, 264, 266, 268, 270, 272, 274, 276, 278, 280, 282, 284, 286, 288, 290, 292, 294, 296, 298, 300, 302, 304, 306, 308, 310, 312, 314, 316, 318), (279, 277, 330, 331), (307, 305, 344, 345), (263, 261, 322, 323), (285, 283, 333, 334), (313, 311, 347, 348), (291, 289, 336, 337), (269, 267, 325, 326), (319, 317, 350, 351), (297, 295, 339, 340), (275, 273, 328, 329), (303, 301, 342, 343), (281, 279, 331, 332), (309, 307, 345, 346), (265, 263, 323, 324), (287, 285, 334, 335), (315, 313, 348, 349), (293, 291, 337, 338), (271, 269, 326, 327), (257, 319, 351, 320), (299, 297, 340, 341), (277, 275, 329, 330), (305, 303, 343, 344), (261, 259, 321, 322), (283, 281, 332, 333), (311, 309, 346, 347), (267, 265, 324, 325), (289, 287, 335, 336), (317, 315, 349, 350), (295, 293, 338, 339), (259, 257, 320, 321), (273, 271, 327, 328), (345, 344, 376, 377), (323, 322, 354, 355), (334, 333, 365, 366), (343, 342, 374, 375), (321, 320, 352, 353), (332, 331, 363, 364), (320, 351, 383, 352), (341, 340, 372, 373), (330, 329, 361, 362), (350, 349, 381, 382), (339, 338, 370, 371), (328, 327, 359, 360), (348, 347, 379, 380), (337, 336, 368, 369), (326, 325, 357, 358), (346, 345, 377, 378), (324, 323, 355, 356), (335, 334, 366, 367), (344, 343, 375, 376), (322, 321, 353, 354), (333, 332, 364, 365), (342, 341, 373, 374), (331, 330, 362, 363), (351, 350, 382, 383), (340, 339, 371, 372), (329, 328, 360, 361), (349, 348, 380, 381), (338, 337, 369, 370), (327, 326, 358, 359), (347, 346, 378, 379), (325, 324, 356, 357), (336, 335, 367, 368), (353, 352, 383, 382, 381, 380, 379, 378, 377, 376, 375, 374, 373, 372, 371, 370, 369, 368, 367, 366, 365, 364, 363, 362, 361, 360, 359, 358, 357, 356, 355, 354), (384, 385, 387, 386), (386, 387, 389, 388), (388, 389, 391, 390), (390, 391, 393, 392), (392, 393, 395, 394), (394, 395, 397, 396), (396, 397, 399, 398), (398, 399, 401, 400), (400, 401, 403, 402), (402, 403, 405, 404), (404, 405, 407, 406), (406, 407, 409, 408), (408, 409, 411, 410), (410, 411, 413, 412), (412, 413, 415, 414), (414, 415, 417, 416), (416, 417, 419, 418), (418, 419, 421, 420), (420, 421, 423, 422), (422, 423, 425, 424), (424, 425, 427, 426), (426, 427, 429, 428), (428, 429, 431, 430), (430, 431, 433, 432), (432, 433, 435, 434), (434, 435, 437, 436), (436, 437, 439, 438), (438, 439, 441, 440), (440, 441, 443, 442), (442, 443, 445, 444), (429, 427, 469, 470), (446, 447, 385, 384), (444, 445, 447, 446), (384, 386, 388, 390, 392, 394, 396, 398, 400, 402, 404, 406, 408, 410, 412, 414, 416, 418, 420, 422, 424, 426, 428, 430, 432, 434, 436, 438, 440, 442, 444, 446), (407, 405, 458, 459), (435, 433, 472, 473), (391, 389, 450, 451), (413, 411, 461, 462), (441, 439, 475, 476), (419, 417, 464, 465), (397, 395, 453, 454), (447, 445, 478, 479), (425, 423, 467, 468), (403, 401, 456, 457), (431, 429, 470, 471), (409, 407, 459, 460), (437, 435, 473, 474), (393, 391, 451, 452), (415, 413, 462, 463), (443, 441, 476, 477), (421, 419, 465, 466), (399, 397, 454, 455), (385, 447, 479, 448), (427, 425, 468, 469), (405, 403, 457, 458), (433, 431, 471, 472), (389, 387, 449, 450), (411, 409, 460, 461), (439, 437, 474, 475), (395, 393, 452, 453), (417, 415, 463, 464), (445, 443, 477, 478), (423, 421, 466, 467), (387, 385, 448, 449), (401, 399, 455, 456), (473, 472, 504, 505), (451, 450, 482, 483), (462, 461, 493, 494), (471, 470, 502, 503), (449, 448, 480, 481), (460, 459, 491, 492), (448, 479, 511, 480), (469, 468, 500, 501), (458, 457, 489, 490), (478, 477, 509, 510), (467, 466, 498, 499), (456, 455, 487, 488), (476, 475, 507, 508), (465, 464, 496, 497), (454, 453, 485, 486), (474, 473, 505, 506), (452, 451, 483, 484), (463, 462, 494, 495), (472, 471, 503, 504), (450, 449, 481, 482), (461, 460, 492, 493), (470, 469, 501, 502), (459, 458, 490, 491), (479, 478, 510, 511), (468, 467, 499, 500), (457, 456, 488, 489), (477, 476, 508, 509), (466, 465, 497, 498), (455, 454, 486, 487), (475, 474, 506, 507), (453, 452, 484, 485), (464, 463, 495, 496), (481, 480, 511, 510, 509, 508, 507, 506, 505, 504, 503, 502, 501, 500, 499, 498, 497, 496, 495, 494, 493, 492, 491, 490, 489, 488, 487, 486, 485, 484, 483, 482), (512, 513, 515, 514), (514, 515, 517, 516), (516, 517, 519, 518), (518, 519, 521, 520), (520, 521, 523, 522), (522, 523, 525, 524), (524, 525, 527, 526), (526, 527, 529, 528), (528, 529, 531, 530), (530, 531, 533, 532), (532, 533, 535, 534), (534, 535, 537, 536), (536, 537, 539, 538), (538, 539, 541, 540), (540, 541, 543, 542), (542, 543, 545, 544), (544, 545, 547, 546), (546, 547, 549, 548), (548, 549, 551, 550), (550, 551, 553, 552), (552, 553, 555, 554), (554, 555, 557, 556), (556, 557, 559, 558), (558, 559, 561, 560), (560, 561, 563, 562), (562, 563, 565, 564), (564, 565, 567, 566), (566, 567, 569, 568), (568, 569, 571, 570), (570, 571, 573, 572), (557, 555, 597, 598), (574, 575, 513, 512), (572, 573, 575, 574), (512, 514, 516, 518, 520, 522, 524, 526, 528, 530, 532, 534, 536, 538, 540, 542, 544, 546, 548, 550, 552, 554, 556, 558, 560, 562, 564, 566, 568, 570, 572, 574), (535, 533, 586, 587), (563, 561, 600, 601), (519, 517, 578, 579), (541, 539, 589, 590), (569, 567, 603, 604), (547, 545, 592, 593), (525, 523, 581, 582), (575, 573, 606, 607), (553, 551, 595, 596), (531, 529, 584, 585), (559, 557, 598, 599), (537, 535, 587, 588), (565, 563, 601, 602), (521, 519, 579, 580), (543, 541, 590, 591), (571, 569, 604, 605), (549, 547, 593, 594), (527, 525, 582, 583), (513, 575, 607, 576), (555, 553, 596, 597), (533, 531, 585, 586), (561, 559, 599, 600), (517, 515, 577, 578), (539, 537, 588, 589), (567, 565, 602, 603), (523, 521, 580, 581), (545, 543, 591, 592), (573, 571, 605, 606), (551, 549, 594, 595), (515, 513, 576, 577), (529, 527, 583, 584), (601, 600, 632, 633), (579, 578, 610, 611), (590, 589, 621, 622), (599, 598, 630, 631), (577, 576, 608, 609), (588, 587, 619, 620), (576, 607, 639, 608), (597, 596, 628, 629), (586, 585, 617, 618), (606, 605, 637, 638), (595, 594, 626, 627), (584, 583, 615, 616), (604, 603, 635, 636), (593, 592, 624, 625), (582, 581, 613, 614), (602, 601, 633, 634), (580, 579, 611, 612), (591, 590, 622, 623), (600, 599, 631, 632), (578, 577, 609, 610), (589, 588, 620, 621), (598, 597, 629, 630), (587, 586, 618, 619), (607, 606, 638, 639), (596, 595, 627, 628), (585, 584, 616, 617), (605, 604, 636, 637), (594, 593, 625, 626), (583, 582, 614, 615), (603, 602, 634, 635), (581, 580, 612, 613), (592, 591, 623, 624), (609, 608, 639, 638, 637, 636, 635, 634, 633, 632, 631, 630, 629, 628, 627, 626, 625, 624, 623, 622, 621, 620, 619, 618, 617, 616, 615, 614, 613, 612, 611, 610), (644, 645, 641, 640), (645, 646, 642, 641), (646, 647, 643, 642), (647, 644, 640, 643), (640, 641, 642, 643), (647, 646, 645, 644), (712, 649, 651, 713), (713, 651, 653, 714), (714, 653, 655, 715), (715, 655, 657, 716), (716, 657, 659, 717), (717, 659, 661, 718), (718, 661, 663, 719), (719, 663, 665, 720), (720, 665, 667, 721), (721, 667, 669, 722), (722, 669, 671, 723), (723, 671, 673, 724), (724, 673, 675, 725), (725, 675, 677, 726), (726, 677, 679, 727), (727, 679, 681, 728), (728, 681, 683, 729), (729, 683, 685, 730), (730, 685, 687, 731), (731, 687, 689, 732), (732, 689, 691, 733), (733, 691, 693, 734), (734, 693, 695, 735), (735, 695, 697, 736), (736, 697, 699, 737), (737, 699, 701, 738), (738, 701, 703, 739), (739, 703, 705, 740), (740, 705, 707, 741), (741, 707, 709, 742), (651, 649, 711, 709, 707, 705, 703, 701, 699, 697, 695, 693, 691, 689, 687, 685, 683, 681, 679, 677, 675, 673, 671, 669, 667, 665, 663, 661, 659, 657, 655, 653), (743, 711, 649, 712), (742, 709, 711, 743), (648, 650, 652, 654, 656, 658, 660, 662, 664, 666, 668, 670, 672, 674, 676, 678, 680, 682, 684, 686, 688, 690, 692, 694, 696, 698, 700, 702, 704, 706, 708, 710), (708, 742, 743, 710), (710, 743, 712, 648), (706, 741, 742, 708), (704, 740, 741, 706), (702, 739, 740, 704), (700, 738, 739, 702), (698, 737, 738, 700), (696, 736, 737, 698), (694, 735, 736, 696), (692, 734, 735, 694), (690, 733, 734, 692), (688, 732, 733, 690), (686, 731, 732, 688), (684, 730, 731, 686), (682, 729, 730, 684), (680, 728, 729, 682), (678, 727, 728, 680), (676, 726, 727, 678), (674, 725, 726, 676), (672, 724, 725, 674), (670, 723, 724, 672), (668, 722, 723, 670), (666, 721, 722, 668), (664, 720, 721, 666), (662, 719, 720, 664), (660, 718, 719, 662), (658, 717, 718, 660), (656, 716, 717, 658), (654, 715, 716, 656), (652, 714, 715, 654), (650, 713, 714, 652), (648, 712, 713, 650), (748, 749, 745, 744), (749, 750, 746, 745), (750, 751, 747, 746), (751, 748, 744, 747), (744, 745, 746, 747), (751, 750, 749, 748), (756, 757, 753, 752), (757, 758, 754, 753), (758, 759, 755, 754), (759, 756, 752, 755), (752, 753, 754, 755), (759, 758, 757, 756), (764, 765, 761, 760), (765, 766, 762, 761), (766, 767, 763, 762), (767, 764, 760, 763), (760, 761, 762, 763), (767, 766, 765, 764), (768, 769, 771, 770), (770, 771, 773, 772), (772, 773, 775, 774), (774, 775, 777, 776), (776, 777, 779, 778), (778, 779, 781, 780), (780, 781, 783, 782), (782, 783, 785, 784), (784, 785, 787, 786), (786, 787, 789, 788), (788, 789, 791, 790), (790, 791, 793, 792), (792, 793, 795, 794), (794, 795, 797, 796), (796, 797, 799, 798), (798, 799, 801, 800), (800, 801, 803, 802), (802, 803, 805, 804), (804, 805, 807, 806), (806, 807, 809, 808), (808, 809, 811, 810), (810, 811, 813, 812), (812, 813, 815, 814), (814, 815, 817, 816), (816, 817, 819, 818), (818, 819, 821, 820), (820, 821, 823, 822), (822, 823, 825, 824), (824, 825, 827, 826), (826, 827, 829, 828), (813, 811, 853, 854), (830, 831, 769, 768), (828, 829, 831, 830), (768, 770, 772, 774, 776, 778, 780, 782, 784, 786, 788, 790, 792, 794, 796, 798, 800, 802, 804, 806, 808, 810, 812, 814, 816, 818, 820, 822, 824, 826, 828, 830), (791, 789, 842, 843), (819, 817, 856, 857), (775, 773, 834, 835), (797, 795, 845, 846), (825, 823, 859, 860), (803, 801, 848, 849), (781, 779, 837, 838), (831, 829, 862, 863), (809, 807, 851, 852), (787, 785, 840, 841), (815, 813, 854, 855), (793, 791, 843, 844), (821, 819, 857, 858), (777, 775, 835, 836), (799, 797, 846, 847), (827, 825, 860, 861), (805, 803, 849, 850), (783, 781, 838, 839), (769, 831, 863, 832), (811, 809, 852, 853), (789, 787, 841, 842), (817, 815, 855, 856), (773, 771, 833, 834), (795, 793, 844, 845), (823, 821, 858, 859), (779, 777, 836, 837), (801, 799, 847, 848), (829, 827, 861, 862), (807, 805, 850, 851), (771, 769, 832, 833), (785, 783, 839, 840), (857, 856, 888, 889), (835, 834, 866, 867), (846, 845, 877, 878), (855, 854, 886, 887), (833, 832, 864, 865), (844, 843, 875, 876), (832, 863, 895, 864), (853, 852, 884, 885), (842, 841, 873, 874), (862, 861, 893, 894), (851, 850, 882, 883), (840, 839, 871, 872), (860, 859, 891, 892), (849, 848, 880, 881), (838, 837, 869, 870), (858, 857, 889, 890), (836, 835, 867, 868), (847, 846, 878, 879), (856, 855, 887, 888), (834, 833, 865, 866), (845, 844, 876, 877), (854, 853, 885, 886), (843, 842, 874, 875), (863, 862, 894, 895), (852, 851, 883, 884), (841, 840, 872, 873), (861, 860, 892, 893), (850, 849, 881, 882), (839, 838, 870, 871), (859, 858, 890, 891), (837, 836, 868, 869), (848, 847, 879, 880), (865, 864, 895, 894, 893, 892, 891, 890, 889, 888, 887, 886, 885, 884, 883, 882, 881, 880, 879, 878, 877, 876, 875, 874, 873, 872, 871, 870, 869, 868, 867, 866), (896, 897, 899, 898), (898, 899, 901, 900), (900, 901, 903, 902), (902, 903, 905, 904), (904, 905, 907, 906), (906, 907, 909, 908), (908, 909, 911, 910), (910, 911, 913, 912), (912, 913, 915, 914), (914, 915, 917, 916), (916, 917, 919, 918), (918, 919, 921, 920), (920, 921, 923, 922), (922, 923, 925, 924), (924, 925, 927, 926), (926, 927, 929, 928), (928, 929, 931, 930), (930, 931, 933, 932), (932, 933, 935, 934), (934, 935, 937, 936), (936, 937, 939, 938), (938, 939, 941, 940), (940, 941, 943, 942), (942, 943, 945, 944), (944, 945, 947, 946), (946, 947, 949, 948), (948, 949, 951, 950), (950, 951, 953, 952), (952, 953, 955, 954), (954, 955, 957, 956), (941, 939, 981, 982), (958, 959, 897, 896), (956, 957, 959, 958), (896, 898, 900, 902, 904, 906, 908, 910, 912, 914, 916, 918, 920, 922, 924, 926, 928, 930, 932, 934, 936, 938, 940, 942, 944, 946, 948, 950, 952, 954, 956, 958), (919, 917, 970, 971), (947, 945, 984, 985), (903, 901, 962, 963), (925, 923, 973, 974), (953, 951, 987, 988), (931, 929, 976, 977), (909, 907, 965, 966), (959, 957, 990, 991), (937, 935, 979, 980), (915, 913, 968, 969), (943, 941, 982, 983), (921, 919, 971, 972), (949, 947, 985, 986), (905, 903, 963, 964), (927, 925, 974, 975), (955, 953, 988, 989), (933, 931, 977, 978), (911, 909, 966, 967), (897, 959, 991, 960), (939, 937, 980, 981), (917, 915, 969, 970), (945, 943, 983, 984), (901, 899, 961, 962), (923, 921, 972, 973), (951, 949, 986, 987), (907, 905, 964, 965), (929, 927, 975, 976), (957, 955, 989, 990), (935, 933, 978, 979), (899, 897, 960, 961), (913, 911, 967, 968), (985, 984, 1016, 1017), (963, 962, 994, 995), (974, 973, 1005, 1006), (983, 982, 1014, 1015), (961, 960, 992, 993), (972, 971, 1003, 1004), (960, 991, 1023, 992), (981, 980, 1012, 1013), (970, 969, 1001, 1002), (990, 989, 1021, 1022), (979, 978, 1010, 1011), (968, 967, 999, 1000), (988, 987, 1019, 1020), (977, 976, 1008, 1009), (966, 965, 997, 998), (986, 985, 1017, 1018), (964, 963, 995, 996), (975, 974, 1006, 1007), (984, 983, 1015, 1016), (962, 961, 993, 994), (973, 972, 1004, 1005), (982, 981, 1013, 1014), (971, 970, 1002, 1003), (991, 990, 1022, 1023), (980, 979, 1011, 1012), (969, 968, 1000, 1001), (989, 988, 1020, 1021), (978, 977, 1009, 1010), (967, 966, 998, 999), (987, 986, 1018, 1019), (965, 964, 996, 997), (976, 975, 1007, 1008), (993, 992, 1023, 1022, 1021, 1020, 1019, 1018, 1017, 1016, 1015, 1014, 1013, 1012, 1011, 1010, 1009, 1008, 1007, 1006, 1005, 1004, 1003, 1002, 1001, 1000, 999, 998, 997, 996, 995, 994), (1024, 1025, 1027, 1026), (1026, 1027, 1029, 1028), (1028, 1029, 1031, 1030), (1030, 1031, 1033, 1032), (1032, 1033, 1035, 1034), (1034, 1035, 1037, 1036), (1036, 1037, 1039, 1038), (1038, 1039, 1041, 1040), (1040, 1041, 1043, 1042), (1042, 1043, 1045, 1044), (1044, 1045, 1047, 1046), (1046, 1047, 1049, 1048), (1048, 1049, 1051, 1050), (1050, 1051, 1053, 1052), (1052, 1053, 1055, 1054), (1054, 1055, 1057, 1056), (1056, 1057, 1059, 1058), (1058, 1059, 1061, 1060), (1060, 1061, 1063, 1062), (1062, 1063, 1065, 1064), (1064, 1065, 1067, 1066), (1066, 1067, 1069, 1068), (1068, 1069, 1071, 1070), (1070, 1071, 1073, 1072), (1072, 1073, 1075, 1074), (1074, 1075, 1077, 1076), (1076, 1077, 1079, 1078), (1078, 1079, 1081, 1080), (1080, 1081, 1083, 1082), (1082, 1083, 1085, 1084), (1069, 1067, 1109, 1110), (1086, 1087, 1025, 1024), (1084, 1085, 1087, 1086), (1024, 1026, 1028, 1030, 1032, 1034, 1036, 1038, 1040, 1042, 1044, 1046, 1048, 1050, 1052, 1054, 1056, 1058, 1060, 1062, 1064, 1066, 1068, 1070, 1072, 1074, 1076, 1078, 1080, 1082, 1084, 1086), (1047, 1045, 1098, 1099), (1075, 1073, 1112, 1113), (1031, 1029, 1090, 1091), (1053, 1051, 1101, 1102), (1081, 1079, 1115, 1116), (1059, 1057, 1104, 1105), (1037, 1035, 1093, 1094), (1087, 1085, 1118, 1119), (1065, 1063, 1107, 1108), (1043, 1041, 1096, 1097), (1071, 1069, 1110, 1111), (1049, 1047, 1099, 1100), (1077, 1075, 1113, 1114), (1033, 1031, 1091, 1092), (1055, 1053, 1102, 1103), (1083, 1081, 1116, 1117), (1061, 1059, 1105, 1106), (1039, 1037, 1094, 1095), (1025, 1087, 1119, 1088), (1067, 1065, 1108, 1109), (1045, 1043, 1097, 1098), (1073, 1071, 1111, 1112), (1029, 1027, 1089, 1090), (1051, 1049, 1100, 1101), (1079, 1077, 1114, 1115), (1035, 1033, 1092, 1093), (1057, 1055, 1103, 1104), (1085, 1083, 1117, 1118), (1063, 1061, 1106, 1107), (1027, 1025, 1088, 1089), (1041, 1039, 1095, 1096), (1113, 1112, 1144, 1145), (1091, 1090, 1122, 1123), (1102, 1101, 1133, 1134), (1111, 1110, 1142, 1143), (1089, 1088, 1120, 1121), (1100, 1099, 1131, 1132), (1088, 1119, 1151, 1120), (1109, 1108, 1140, 1141), (1098, 1097, 1129, 1130), (1118, 1117, 1149, 1150), (1107, 1106, 1138, 1139), (1096, 1095, 1127, 1128), (1116, 1115, 1147, 1148), (1105, 1104, 1136, 1137), (1094, 1093, 1125, 1126), (1114, 1113, 1145, 1146), (1092, 1091, 1123, 1124), (1103, 1102, 1134, 1135), (1112, 1111, 1143, 1144), (1090, 1089, 1121, 1122), (1101, 1100, 1132, 1133), (1110, 1109, 1141, 1142), (1099, 1098, 1130, 1131), (1119, 1118, 1150, 1151), (1108, 1107, 1139, 1140), (1097, 1096, 1128, 1129), (1117, 1116, 1148, 1149), (1106, 1105, 1137, 1138), (1095, 1094, 1126, 1127), (1115, 1114, 1146, 1147), (1093, 1092, 1124, 1125), (1104, 1103, 1135, 1136), (1121, 1120, 1151, 1150, 1149, 1148, 1147, 1146, 1145, 1144, 1143, 1142, 1141, 1140, 1139, 1138, 1137, 1136, 1135, 1134, 1133, 1132, 1131, 1130, 1129, 1128, 1127, 1126, 1125, 1124, 1123, 1122), (1152, 1153, 1155, 1154), (1154, 1155, 1157, 1156), (1156, 1157, 1159, 1158), (1158, 1159, 1161, 1160), (1160, 1161, 1163, 1162), (1162, 1163, 1165, 1164), (1164, 1165, 1167, 1166), (1166, 1167, 1169, 1168), (1168, 1169, 1171, 1170), (1170, 1171, 1173, 1172), (1172, 1173, 1175, 1174), (1174, 1175, 1177, 1176), (1176, 1177, 1179, 1178), (1178, 1179, 1181, 1180), (1180, 1181, 1183, 1182), (1182, 1183, 1185, 1184), (1184, 1185, 1187, 1186), (1186, 1187, 1189, 1188), (1188, 1189, 1191, 1190), (1190, 1191, 1193, 1192), (1192, 1193, 1195, 1194), (1194, 1195, 1197, 1196), (1196, 1197, 1199, 1198), (1198, 1199, 1201, 1200), (1200, 1201, 1203, 1202), (1202, 1203, 1205, 1204), (1204, 1205, 1207, 1206), (1206, 1207, 1209, 1208), (1208, 1209, 1211, 1210), (1210, 1211, 1213, 1212), (1197, 1195, 1237, 1238), (1214, 1215, 1153, 1152), (1212, 1213, 1215, 1214), (1152, 1154, 1156, 1158, 1160, 1162, 1164, 1166, 1168, 1170, 1172, 1174, 1176, 1178, 1180, 1182, 1184, 1186, 1188, 1190, 1192, 1194, 1196, 1198, 1200, 1202, 1204, 1206, 1208, 1210, 1212, 1214), (1175, 1173, 1226, 1227), (1203, 1201, 1240, 1241), (1159, 1157, 1218, 1219), (1181, 1179, 1229, 1230), (1209, 1207, 1243, 1244), (1187, 1185, 1232, 1233), (1165, 1163, 1221, 1222), (1215, 1213, 1246, 1247), (1193, 1191, 1235, 1236), (1171, 1169, 1224, 1225), (1199, 1197, 1238, 1239), (1177, 1175, 1227, 1228), (1205, 1203, 1241, 1242), (1161, 1159, 1219, 1220), (1183, 1181, 1230, 1231), (1211, 1209, 1244, 1245), (1189, 1187, 1233, 1234), (1167, 1165, 1222, 1223), (1153, 1215, 1247, 1216), (1195, 1193, 1236, 1237), (1173, 1171, 1225, 1226), (1201, 1199, 1239, 1240), (1157, 1155, 1217, 1218), (1179, 1177, 1228, 1229), (1207, 1205, 1242, 1243), (1163, 1161, 1220, 1221), (1185, 1183, 1231, 1232), (1213, 1211, 1245, 1246), (1191, 1189, 1234, 1235), (1155, 1153, 1216, 1217), (1169, 1167, 1223, 1224), (1241, 1240, 1272, 1273), (1219, 1218, 1250, 1251), (1230, 1229, 1261, 1262), (1239, 1238, 1270, 1271), (1217, 1216, 1248, 1249), (1228, 1227, 1259, 1260), (1216, 1247, 1279, 1248), (1237, 1236, 1268, 1269), (1226, 1225, 1257, 1258), (1246, 1245, 1277, 1278), (1235, 1234, 1266, 1267), (1224, 1223, 1255, 1256), (1244, 1243, 1275, 1276), (1233, 1232, 1264, 1265), (1222, 1221, 1253, 1254), (1242, 1241, 1273, 1274), (1220, 1219, 1251, 1252), (1231, 1230, 1262, 1263), (1240, 1239, 1271, 1272), (1218, 1217, 1249, 1250), (1229, 1228, 1260, 1261), (1238, 1237, 1269, 1270), (1227, 1226, 1258, 1259), (1247, 1246, 1278, 1279), (1236, 1235, 1267, 1268), (1225, 1224, 1256, 1257), (1245, 1244, 1276, 1277), (1234, 1233, 1265, 1266), (1223, 1222, 1254, 1255), (1243, 1242, 1274, 1275), (1221, 1220, 1252, 1253), (1232, 1231, 1263, 1264), (1249, 1248, 1279, 1278, 1277, 1276, 1275, 1274, 1273, 1272, 1271, 1270, 1269, 1268, 1267, 1266, 1265, 1264, 1263, 1262, 1261, 1260, 1259, 1258, 1257, 1256, 1255, 1254, 1253, 1252, 1251, 1250), (1280, 1281, 1283, 1282), (1282, 1283, 1285, 1284), (1284, 1285, 1287, 1286), (1286, 1287, 1289, 1288), (1288, 1289, 1291, 1290), (1290, 1291, 1293, 1292), (1292, 1293, 1295, 1294), (1294, 1295, 1297, 1296), (1296, 1297, 1299, 1298), (1298, 1299, 1301, 1300), (1300, 1301, 1303, 1302), (1302, 1303, 1305, 1304), (1304, 1305, 1307, 1306), (1306, 1307, 1309, 1308), (1308, 1309, 1311, 1310), (1310, 1311, 1313, 1312), (1312, 1313, 1315, 1314), (1314, 1315, 1317, 1316), (1316, 1317, 1319, 1318), (1318, 1319, 1321, 1320), (1320, 1321, 1323, 1322), (1322, 1323, 1325, 1324), (1324, 1325, 1327, 1326), (1326, 1327, 1329, 1328), (1328, 1329, 1331, 1330), (1330, 1331, 1333, 1332), (1332, 1333, 1335, 1334), (1334, 1335, 1337, 1336), (1336, 1337, 1339, 1338), (1338, 1339, 1341, 1340), (1325, 1323, 1365, 1366), (1342, 1343, 1281, 1280), (1340, 1341, 1343, 1342), (1280, 1282, 1284, 1286, 1288, 1290, 1292, 1294, 1296, 1298, 1300, 1302, 1304, 1306, 1308, 1310, 1312, 1314, 1316, 1318, 1320, 1322, 1324, 1326, 1328, 1330, 1332, 1334, 1336, 1338, 1340, 1342), (1303, 1301, 1354, 1355), (1331, 1329, 1368, 1369), (1287, 1285, 1346, 1347), (1309, 1307, 1357, 1358), (1337, 1335, 1371, 1372), (1315, 1313, 1360, 1361), (1293, 1291, 1349, 1350), (1343, 1341, 1374, 1375), (1321, 1319, 1363, 1364), (1299, 1297, 1352, 1353), (1327, 1325, 1366, 1367), (1305, 1303, 1355, 1356), (1333, 1331, 1369, 1370), (1289, 1287, 1347, 1348), (1311, 1309, 1358, 1359), (1339, 1337, 1372, 1373), (1317, 1315, 1361, 1362), (1295, 1293, 1350, 1351), (1281, 1343, 1375, 1344), (1323, 1321, 1364, 1365), (1301, 1299, 1353, 1354), (1329, 1327, 1367, 1368), (1285, 1283, 1345, 1346), (1307, 1305, 1356, 1357), (1335, 1333, 1370, 1371), (1291, 1289, 1348, 1349), (1313, 1311, 1359, 1360), (1341, 1339, 1373, 1374), (1319, 1317, 1362, 1363), (1283, 1281, 1344, 1345), (1297, 1295, 1351, 1352), (1369, 1368, 1400, 1401), (1347, 1346, 1378, 1379), (1358, 1357, 1389, 1390), (1367, 1366, 1398, 1399), (1345, 1344, 1376, 1377), (1356, 1355, 1387, 1388), (1344, 1375, 1407, 1376), (1365, 1364, 1396, 1397), (1354, 1353, 1385, 1386), (1374, 1373, 1405, 1406), (1363, 1362, 1394, 1395), (1352, 1351, 1383, 1384), (1372, 1371, 1403, 1404), (1361, 1360, 1392, 1393), (1350, 1349, 1381, 1382), (1370, 1369, 1401, 1402), (1348, 1347, 1379, 1380), (1359, 1358, 1390, 1391), (1368, 1367, 1399, 1400), (1346, 1345, 1377, 1378), (1357, 1356, 1388, 1389), (1366, 1365, 1397, 1398), (1355, 1354, 1386, 1387), (1375, 1374, 1406, 1407), (1364, 1363, 1395, 1396), (1353, 1352, 1384, 1385), (1373, 1372, 1404, 1405), (1362, 1361, 1393, 1394), (1351, 1350, 1382, 1383), (1371, 1370, 1402, 1403), (1349, 1348, 1380, 1381), (1360, 1359, 1391, 1392), (1377, 1376, 1407, 1406, 1405, 1404, 1403, 1402, 1401, 1400, 1399, 1398, 1397, 1396, 1395, 1394, 1393, 1392, 1391, 1390, 1389, 1388, 1387, 1386, 1385, 1384, 1383, 1382, 1381, 1380, 1379, 1378), (1408, 1409, 1411, 1410), (1410, 1411, 1413, 1412), (1412, 1413, 1415, 1414), (1414, 1415, 1417, 1416), (1416, 1417, 1419, 1418), (1418, 1419, 1421, 1420), (1420, 1421, 1423, 1422), (1422, 1423, 1425, 1424), (1424, 1425, 1427, 1426), (1426, 1427, 1429, 1428), (1428, 1429, 1431, 1430), (1430, 1431, 1433, 1432), (1432, 1433, 1435, 1434), (1434, 1435, 1437, 1436), (1436, 1437, 1439, 1438), (1438, 1439, 1441, 1440), (1440, 1441, 1443, 1442), (1442, 1443, 1445, 1444), (1444, 1445, 1447, 1446), (1446, 1447, 1449, 1448), (1448, 1449, 1451, 1450), (1450, 1451, 1453, 1452), (1452, 1453, 1455, 1454), (1454, 1455, 1457, 1456), (1456, 1457, 1459, 1458), (1458, 1459, 1461, 1460), (1460, 1461, 1463, 1462), (1462, 1463, 1465, 1464), (1464, 1465, 1467, 1466), (1466, 1467, 1469, 1468), (1453, 1451, 1493, 1494), (1470, 1471, 1409, 1408), (1468, 1469, 1471, 1470), (1408, 1410, 1412, 1414, 1416, 1418, 1420, 1422, 1424, 1426, 1428, 1430, 1432, 1434, 1436, 1438, 1440, 1442, 1444, 1446, 1448, 1450, 1452, 1454, 1456, 1458, 1460, 1462, 1464, 1466, 1468, 1470), (1431, 1429, 1482, 1483), (1459, 1457, 1496, 1497), (1415, 1413, 1474, 1475), (1437, 1435, 1485, 1486), (1465, 1463, 1499, 1500), (1443, 1441, 1488, 1489), (1421, 1419, 1477, 1478), (1471, 1469, 1502, 1503), (1449, 1447, 1491, 1492), (1427, 1425, 1480, 1481), (1455, 1453, 1494, 1495), (1433, 1431, 1483, 1484), (1461, 1459, 1497, 1498), (1417, 1415, 1475, 1476), (1439, 1437, 1486, 1487), (1467, 1465, 1500, 1501), (1445, 1443, 1489, 1490), (1423, 1421, 1478, 1479), (1409, 1471, 1503, 1472), (1451, 1449, 1492, 1493), (1429, 1427, 1481, 1482), (1457, 1455, 1495, 1496), (1413, 1411, 1473, 1474), (1435, 1433, 1484, 1485), (1463, 1461, 1498, 1499), (1419, 1417, 1476, 1477), (1441, 1439, 1487, 1488), (1469, 1467, 1501, 1502), (1447, 1445, 1490, 1491), (1411, 1409, 1472, 1473), (1425, 1423, 1479, 1480), (1497, 1496, 1528, 1529), (1475, 1474, 1506, 1507), (1486, 1485, 1517, 1518), (1495, 1494, 1526, 1527), (1473, 1472, 1504, 1505), (1484, 1483, 1515, 1516), (1472, 1503, 1535, 1504), (1493, 1492, 1524, 1525), (1482, 1481, 1513, 1514), (1502, 1501, 1533, 1534), (1491, 1490, 1522, 1523), (1480, 1479, 1511, 1512), (1500, 1499, 1531, 1532), (1489, 1488, 1520, 1521), (1478, 1477, 1509, 1510), (1498, 1497, 1529, 1530), (1476, 1475, 1507, 1508), (1487, 1486, 1518, 1519), (1496, 1495, 1527, 1528), (1474, 1473, 1505, 1506), (1485, 1484, 1516, 1517), (1494, 1493, 1525, 1526), (1483, 1482, 1514, 1515), (1503, 1502, 1534, 1535), (1492, 1491, 1523, 1524), (1481, 1480, 1512, 1513), (1501, 1500, 1532, 1533), (1490, 1489, 1521, 1522), (1479, 1478, 1510, 1511), (1499, 1498, 1530, 1531), (1477, 1476, 1508, 1509), (1488, 1487, 1519, 1520), (1505, 1504, 1535, 1534, 1533, 1532, 1531, 1530, 1529, 1528, 1527, 1526, 1525, 1524, 1523, 1522, 1521, 1520, 1519, 1518, 1517, 1516, 1515, 1514, 1513, 1512, 1511, 1510, 1509, 1508, 1507, 1506), (1536, 1537, 1539, 1538), (1538, 1539, 1541, 1540), (1540, 1541, 1543, 1542), (1542, 1543, 1545, 1544), (1544, 1545, 1547, 1546), (1546, 1547, 1549, 1548), (1548, 1549, 1551, 1550), (1550, 1551, 1553, 1552), (1552, 1553, 1555, 1554), (1554, 1555, 1557, 1556), (1556, 1557, 1559, 1558), (1558, 1559, 1561, 1560), (1560, 1561, 1563, 1562), (1562, 1563, 1565, 1564), (1564, 1565, 1567, 1566), (1566, 1567, 1569, 1568), (1568, 1569, 1571, 1570), (1570, 1571, 1573, 1572), (1572, 1573, 1575, 1574), (1574, 1575, 1577, 1576), (1576, 1577, 1579, 1578), (1578, 1579, 1581, 1580), (1580, 1581, 1583, 1582), (1582, 1583, 1585, 1584), (1584, 1585, 1587, 1586), (1586, 1587, 1589, 1588), (1588, 1589, 1591, 1590), (1590, 1591, 1593, 1592), (1592, 1593, 1595, 1594), (1594, 1595, 1597, 1596), (1581, 1579, 1621, 1622), (1598, 1599, 1537, 1536), (1596, 1597, 1599, 1598), (1536, 1538, 1540, 1542, 1544, 1546, 1548, 1550, 1552, 1554, 1556, 1558, 1560, 1562, 1564, 1566, 1568, 1570, 1572, 1574, 1576, 1578, 1580, 1582, 1584, 1586, 1588, 1590, 1592, 1594, 1596, 1598), (1559, 1557, 1610, 1611), (1587, 1585, 1624, 1625), (1543, 1541, 1602, 1603), (1565, 1563, 1613, 1614), (1593, 1591, 1627, 1628), (1571, 1569, 1616, 1617), (1549, 1547, 1605, 1606), (1599, 1597, 1630, 1631), (1577, 1575, 1619, 1620), (1555, 1553, 1608, 1609), (1583, 1581, 1622, 1623), (1561, 1559, 1611, 1612), (1589, 1587, 1625, 1626), (1545, 1543, 1603, 1604), (1567, 1565, 1614, 1615), (1595, 1593, 1628, 1629), (1573, 1571, 1617, 1618), (1551, 1549, 1606, 1607), (1537, 1599, 1631, 1600), (1579, 1577, 1620, 1621), (1557, 1555, 1609, 1610), (1585, 1583, 1623, 1624), (1541, 1539, 1601, 1602), (1563, 1561, 1612, 1613), (1591, 1589, 1626, 1627), (1547, 1545, 1604, 1605), (1569, 1567, 1615, 1616), (1597, 1595, 1629, 1630), (1575, 1573, 1618, 1619), (1539, 1537, 1600, 1601), (1553, 1551, 1607, 1608), (1625, 1624, 1656, 1657), (1603, 1602, 1634, 1635), (1614, 1613, 1645, 1646), (1623, 1622, 1654, 1655), (1601, 1600, 1632, 1633), (1612, 1611, 1643, 1644), (1600, 1631, 1663, 1632), (1621, 1620, 1652, 1653), (1610, 1609, 1641, 1642), (1630, 1629, 1661, 1662), (1619, 1618, 1650, 1651), (1608, 1607, 1639, 1640), (1628, 1627, 1659, 1660), (1617, 1616, 1648, 1649), (1606, 1605, 1637, 1638), (1626, 1625, 1657, 1658), (1604, 1603, 1635, 1636), (1615, 1614, 1646, 1647), (1624, 1623, 1655, 1656), (1602, 1601, 1633, 1634), (1613, 1612, 1644, 1645), (1622, 1621, 1653, 1654), (1611, 1610, 1642, 1643), (1631, 1630, 1662, 1663), (1620, 1619, 1651, 1652), (1609, 1608, 1640, 1641), (1629, 1628, 1660, 1661), (1618, 1617, 1649, 1650), (1607, 1606, 1638, 1639), (1627, 1626, 1658, 1659), (1605, 1604, 1636, 1637), (1616, 1615, 1647, 1648), (1633, 1632, 1663, 1662, 1661, 1660, 1659, 1658, 1657, 1656, 1655, 1654, 1653, 1652, 1651, 1650, 1649, 1648, 1647, 1646, 1645, 1644, 1643, 1642, 1641, 1640, 1639, 1638, 1637, 1636, 1635, 1634), (1664, 1665, 1667, 1666), (1666, 1667, 1669, 1668), (1668, 1669, 1671, 1670), (1670, 1671, 1673, 1672), (1672, 1673, 1675, 1674), (1674, 1675, 1677, 1676), (1676, 1677, 1679, 1678), (1678, 1679, 1681, 1680), (1680, 1681, 1683, 1682), (1682, 1683, 1685, 1684), (1684, 1685, 1687, 1686), (1686, 1687, 1689, 1688), (1688, 1689, 1691, 1690), (1690, 1691, 1693, 1692), (1692, 1693, 1695, 1694), (1694, 1695, 1697, 1696), (1696, 1697, 1699, 1698), (1698, 1699, 1701, 1700), (1700, 1701, 1703, 1702), (1702, 1703, 1705, 1704), (1704, 1705, 1707, 1706), (1706, 1707, 1709, 1708), (1708, 1709, 1711, 1710), (1710, 1711, 1713, 1712), (1712, 1713, 1715, 1714), (1714, 1715, 1717, 1716), (1716, 1717, 1719, 1718), (1718, 1719, 1721, 1720), (1720, 1721, 1723, 1722), (1722, 1723, 1725, 1724), (1709, 1707, 1749, 1750), (1726, 1727, 1665, 1664), (1724, 1725, 1727, 1726), (1664, 1666, 1668, 1670, 1672, 1674, 1676, 1678, 1680, 1682, 1684, 1686, 1688, 1690, 1692, 1694, 1696, 1698, 1700, 1702, 1704, 1706, 1708, 1710, 1712, 1714, 1716, 1718, 1720, 1722, 1724, 1726), (1687, 1685, 1738, 1739), (1715, 1713, 1752, 1753), (1671, 1669, 1730, 1731), (1693, 1691, 1741, 1742), (1721, 1719, 1755, 1756), (1699, 1697, 1744, 1745), (1677, 1675, 1733, 1734), (1727, 1725, 1758, 1759), (1705, 1703, 1747, 1748), (1683, 1681, 1736, 1737), (1711, 1709, 1750, 1751), (1689, 1687, 1739, 1740), (1717, 1715, 1753, 1754), (1673, 1671, 1731, 1732), (1695, 1693, 1742, 1743), (1723, 1721, 1756, 1757), (1701, 1699, 1745, 1746), (1679, 1677, 1734, 1735), (1665, 1727, 1759, 1728), (1707, 1705, 1748, 1749), (1685, 1683, 1737, 1738), (1713, 1711, 1751, 1752), (1669, 1667, 1729, 1730), (1691, 1689, 1740, 1741), (1719, 1717, 1754, 1755), (1675, 1673, 1732, 1733), (1697, 1695, 1743, 1744), (1725, 1723, 1757, 1758), (1703, 1701, 1746, 1747), (1667, 1665, 1728, 1729), (1681, 1679, 1735, 1736), (1753, 1752, 1784, 1785), (1731, 1730, 1762, 1763), (1742, 1741, 1773, 1774), (1751, 1750, 1782, 1783), (1729, 1728, 1760, 1761), (1740, 1739, 1771, 1772), (1728, 1759, 1791, 1760), (1749, 1748, 1780, 1781), (1738, 1737, 1769, 1770), (1758, 1757, 1789, 1790), (1747, 1746, 1778, 1779), (1736, 1735, 1767, 1768), (1756, 1755, 1787, 1788), (1745, 1744, 1776, 1777), (1734, 1733, 1765, 1766), (1754, 1753, 1785, 1786), (1732, 1731, 1763, 1764), (1743, 1742, 1774, 1775), (1752, 1751, 1783, 1784), (1730, 1729, 1761, 1762), (1741, 1740, 1772, 1773), (1750, 1749, 1781, 1782), (1739, 1738, 1770, 1771), (1759, 1758, 1790, 1791), (1748, 1747, 1779, 1780), (1737, 1736, 1768, 1769), (1757, 1756, 1788, 1789), (1746, 1745, 1777, 1778), (1735, 1734, 1766, 1767), (1755, 1754, 1786, 1787), (1733, 1732, 1764, 1765), (1744, 1743, 1775, 1776), (1761, 1760, 1791, 1790, 1789, 1788, 1787, 1786, 1785, 1784, 1783, 1782, 1781, 1780, 1779, 1778, 1777, 1776, 1775, 1774, 1773, 1772, 1771, 1770, 1769, 1768, 1767, 1766, 1765, 1764, 1763, 1762), (1792, 1793, 1795, 1794), (1794, 1795, 1797, 1796), (1796, 1797, 1799, 1798), (1798, 1799, 1801, 1800), (1800, 1801, 1803, 1802), (1802, 1803, 1805, 1804), (1804, 1805, 1807, 1806), (1806, 1807, 1809, 1808), (1808, 1809, 1811, 1810), (1810, 1811, 1813, 1812), (1812, 1813, 1815, 1814), (1814, 1815, 1817, 1816), (1816, 1817, 1819, 1818), (1818, 1819, 1821, 1820), (1820, 1821, 1823, 1822), (1822, 1823, 1825, 1824), (1824, 1825, 1827, 1826), (1826, 1827, 1829, 1828), (1828, 1829, 1831, 1830), (1830, 1831, 1833, 1832), (1832, 1833, 1835, 1834), (1834, 1835, 1837, 1836), (1836, 1837, 1839, 1838), (1838, 1839, 1841, 1840), (1840, 1841, 1843, 1842), (1842, 1843, 1845, 1844), (1844, 1845, 1847, 1846), (1846, 1847, 1849, 1848), (1848, 1849, 1851, 1850), (1850, 1851, 1853, 1852), (1837, 1835, 1877, 1878), (1854, 1855, 1793, 1792), (1852, 1853, 1855, 1854), (1792, 1794, 1796, 1798, 1800, 1802, 1804, 1806, 1808, 1810, 1812, 1814, 1816, 1818, 1820, 1822, 1824, 1826, 1828, 1830, 1832, 1834, 1836, 1838, 1840, 1842, 1844, 1846, 1848, 1850, 1852, 1854), (1815, 1813, 1866, 1867), (1843, 1841, 1880, 1881), (1799, 1797, 1858, 1859), (1821, 1819, 1869, 1870), (1849, 1847, 1883, 1884), (1827, 1825, 1872, 1873), (1805, 1803, 1861, 1862), (1855, 1853, 1886, 1887), (1833, 1831, 1875, 1876), (1811, 1809, 1864, 1865), (1839, 1837, 1878, 1879), (1817, 1815, 1867, 1868), (1845, 1843, 1881, 1882), (1801, 1799, 1859, 1860), (1823, 1821, 1870, 1871), (1851, 1849, 1884, 1885), (1829, 1827, 1873, 1874), (1807, 1805, 1862, 1863), (1793, 1855, 1887, 1856), (1835, 1833, 1876, 1877), (1813, 1811, 1865, 1866), (1841, 1839, 1879, 1880), (1797, 1795, 1857, 1858), (1819, 1817, 1868, 1869), (1847, 1845, 1882, 1883), (1803, 1801, 1860, 1861), (1825, 1823, 1871, 1872), (1853, 1851, 1885, 1886), (1831, 1829, 1874, 1875), (1795, 1793, 1856, 1857), (1809, 1807, 1863, 1864), (1881, 1880, 1912, 1913), (1859, 1858, 1890, 1891), (1870, 1869, 1901, 1902), (1879, 1878, 1910, 1911), (1857, 1856, 1888, 1889), (1868, 1867, 1899, 1900), (1856, 1887, 1919, 1888), (1877, 1876, 1908, 1909), (1866, 1865, 1897, 1898), (1886, 1885, 1917, 1918), (1875, 1874, 1906, 1907), (1864, 1863, 1895, 1896), (1884, 1883, 1915, 1916), (1873, 1872, 1904, 1905), (1862, 1861, 1893, 1894), (1882, 1881, 1913, 1914), (1860, 1859, 1891, 1892), (1871, 1870, 1902, 1903), (1880, 1879, 1911, 1912), (1858, 1857, 1889, 1890), (1869, 1868, 1900, 1901), (1878, 1877, 1909, 1910), (1867, 1866, 1898, 1899), (1887, 1886, 1918, 1919), (1876, 1875, 1907, 1908), (1865, 1864, 1896, 1897), (1885, 1884, 1916, 1917), (1874, 1873, 1905, 1906), (1863, 1862, 1894, 1895), (1883, 1882, 1914, 1915), (1861, 1860, 1892, 1893), (1872, 1871, 1903, 1904), (1889, 1888, 1919, 1918, 1917, 1916, 1915, 1914, 1913, 1912, 1911, 1910, 1909, 1908, 1907, 1906, 1905, 1904, 1903, 1902, 1901, 1900, 1899, 1898, 1897, 1896, 1895, 1894, 1893, 1892, 1891, 1890)])
me_planetary_shuttle.use_remesh_preserve_volume = False
me_planetary_shuttle.use_remesh_preserve_attributes = False
me_planetary_shuttle.use_mirror_vertex_groups = False
me_planetary_shuttle.update()

# ---- objects
ob_planetary_shuttle = bpy.data.objects.new('planetary_shuttle', me_planetary_shuttle)

# ---- transforms, parenting, visibility, modifiers, constraints
ob_planetary_shuttle.location = (0.0, 0.0, 0.0)
ob_planetary_shuttle.lineart.crease_threshold = 0.0

# ---- collection membership
col_collection_1.objects.link(ob_planetary_shuttle)

# ---- scene / render settings (as saved in the file)
scene.frame_start = 1; scene.frame_end = 250; scene.frame_set(1)
scene.render.engine = 'BLENDER_EEVEE_NEXT'
scene.render.resolution_percentage = 50
scene.render.dither_intensity = 0.0
scene.cycles.use_denoising = False
scene.cycles.samples = 10
scene.cycles.sampling_pattern = 'TABULATED_SOBOL'
scene.cycles.light_sampling_threshold = 0.0
scene.cycles.use_adaptive_sampling = False
scene.cycles.use_light_tree = False
scene.cycles.blur_glossy = 0.0
scene.cycles.pixel_filter_type = 'GAUSSIAN'
scene.cycles.sample_clamp_indirect = 0.0
scene.view_settings.view_transform = 'Standard'
bpy.context.view_layer.update()

# ---- added for rendering (the .blend has no active camera and no usable light): camera, sun
cam_auto = bpy.data.cameras.new('AutoCamera')
cam_auto.lens = 50.0
cam_auto.sensor_width = 36.0
cam_auto.clip_end = 1000.0
ob_auto_camera = bpy.data.objects.new('AutoCamera', cam_auto)
scene.collection.objects.link(ob_auto_camera)
ob_auto_camera.location = (30.2407, -36.7388, 24.1926)
ob_auto_camera.rotation_euler = (1.09748, -7.21219e-08, 0.694738)
scene.camera = ob_auto_camera
light_auto_sun = bpy.data.lights.new('AutoSun', 'SUN')
light_auto_sun.energy = 3.0
light_auto_sun.angle = 0.0523599
ob_auto_sun = bpy.data.objects.new('AutoSun', light_auto_sun)
scene.collection.objects.link(ob_auto_sun)
ob_auto_sun.rotation_euler = (0.872665, 0.174533, 0.523599)
bpy.context.view_layer.update()

